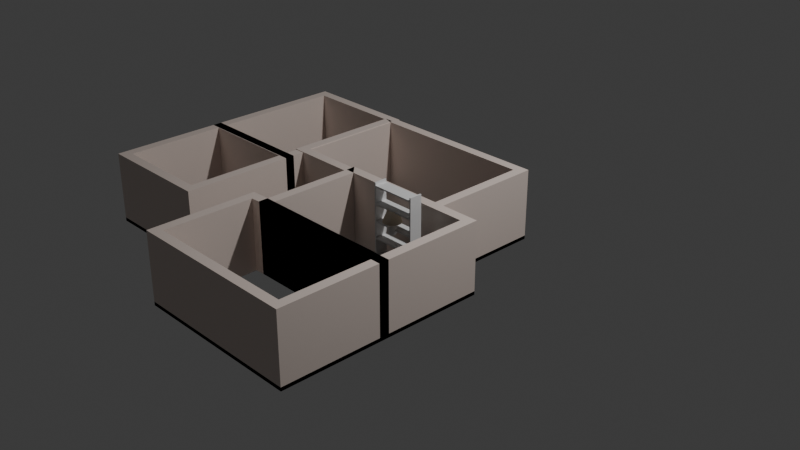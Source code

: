 # Source: 2_Archiplan_Home-Plan.blend  (saved by Blender 4.1.23; exported with 4.5.12 LTS)
import bpy
from mathutils import Matrix  # noqa: F401  (used for matrix-valued properties, if any)

bpy.ops.wm.read_factory_settings(use_empty=True)
scene = bpy.context.scene
scene.name = 'Scene'

# ---- collections
col_collection = bpy.data.collections.new('Collection'); scene.collection.children.link(col_collection)

# ---- materials (node trees are filled in below, after node groups)
mat_wall_material = bpy.data.materials.new('Wall_material')
mat_wall_material.use_transparent_shadow = False
mat_wall_material.diffuse_color = (0.8, 0.621, 0.57, 1.0)
mat_baseboard_material = bpy.data.materials.new('Baseboard_material')
mat_baseboard_material.use_transparent_shadow = False
mat_shelves_material = bpy.data.materials.new('Shelves_material')
mat_shelves_material.use_transparent_shadow = False
mat_lamp_base_material = bpy.data.materials.new('Lamp_base_material')
mat_lamp_base_material.use_transparent_shadow = False
mat_lamp_base_material.diffuse_color = (1.0, 1.0, 1.0, 1.0)
mat_lampholder_material = bpy.data.materials.new('Lampholder_material')
mat_lampholder_material.use_transparent_shadow = False
mat_lampstrings_material = bpy.data.materials.new('Lampstrings_material')
mat_lampstrings_material.use_transparent_shadow = False
mat_lampshade_material = bpy.data.materials.new('Lampshade_material')
mat_lampshade_material.use_transparent_shadow = False
mat_lampshade_material.diffuse_color = (0.8, 0.65, 0.45, 1.0)
mat_lamp_bulb = bpy.data.materials.new('Lamp_Bulb')
mat_lamp_bulb.use_transparent_shadow = False
mat_handle_material = bpy.data.materials.new('Handle_material')
mat_handle_material.use_transparent_shadow = False
mat_handle_material.diffuse_color = (0.578, 0.555, 0.736, 1.0)
mat_hidden_material = bpy.data.materials.new('hidden_material')
mat_hidden_material.use_transparent_shadow = False
mat_hidden_material.diffuse_color = (1.0, 1.0, 1.0, 1.0)

# ---- material node trees
mat_wall_material.use_nodes = True; mat_wall_material.node_tree.nodes.clear()
_N = mat_wall_material.node_tree.nodes; _L = mat_wall_material.node_tree.links
n0 = _N.new('ShaderNodeBsdfPrincipled'); n0.name = 'Principled BSDF'; n0.location = (10, 300)
n1 = _N.new('ShaderNodeOutputMaterial'); n1.name = 'Material Output'; n1.location = (1100, 160)
n2 = _N.new('ShaderNodeBsdfDiffuse'); n2.name = 'Diffuse BSDF'; n2.location = (200, 320)
n2.inputs[0].default_value = (0.765, 0.65, 0.588, 1.0)
n3 = _N.new('ShaderNodeBsdfAnisotropic'); n3.name = 'Glossy_0'; n3.location = (200, 0)
n4 = _N.new('ShaderNodeMixShader'); n4.name = 'Mix_0'; n4.location = (500, 160)
n4.inputs[0].default_value = 0.1
n5 = _N.new('ShaderNodeNewGeometry'); n5.name = 'Input_1'; n5.location = (-80, -70)
n6 = _N.new('ShaderNodeBsdfDiffuse'); n6.name = 'Diffuse_1'; n6.location = (200, -280)
n6.inputs[0].default_value = (0.3, 0.3, 0.3, 1.0)
n7 = _N.new('ShaderNodeMixShader'); n7.name = 'Mix_1'; n7.location = (800, -70)
_L.new(n2.outputs[0], n4.inputs[1])
_L.new(n3.outputs[0], n4.inputs[2])
_L.new(n5.outputs[6], n7.inputs[0])
_L.new(n6.outputs[0], n7.inputs[2])
_L.new(n4.outputs[0], n7.inputs[1])
_L.new(n7.outputs[0], n1.inputs[0])
n1.is_active_output = True
mat_baseboard_material.use_nodes = True; mat_baseboard_material.node_tree.nodes.clear()
_N = mat_baseboard_material.node_tree.nodes; _L = mat_baseboard_material.node_tree.links
n0 = _N.new('ShaderNodeBsdfPrincipled'); n0.name = 'Principled BSDF'; n0.location = (10, 300)
n1 = _N.new('ShaderNodeOutputMaterial'); n1.name = 'Material Output'; n1.location = (1100, 160)
n2 = _N.new('ShaderNodeBsdfDiffuse'); n2.name = 'Diffuse BSDF'; n2.location = (200, 320)
n3 = _N.new('ShaderNodeBsdfAnisotropic'); n3.name = 'Glossy_0'; n3.location = (200, 0)
n4 = _N.new('ShaderNodeMixShader'); n4.name = 'Mix_0'; n4.location = (500, 160)
n4.inputs[0].default_value = 0.1
_L.new(n2.outputs[0], n4.inputs[1])
_L.new(n3.outputs[0], n4.inputs[2])
_L.new(n4.outputs[0], n1.inputs[0])
n1.is_active_output = True
mat_shelves_material.use_nodes = True; mat_shelves_material.node_tree.nodes.clear()
_N = mat_shelves_material.node_tree.nodes; _L = mat_shelves_material.node_tree.links
n0 = _N.new('ShaderNodeBsdfPrincipled'); n0.name = 'Principled BSDF'; n0.location = (10, 300)
n1 = _N.new('ShaderNodeOutputMaterial'); n1.name = 'Material Output'; n1.location = (1100, 160)
n2 = _N.new('ShaderNodeBsdfDiffuse'); n2.name = 'Diffuse BSDF'; n2.location = (200, 320)
n3 = _N.new('ShaderNodeBsdfAnisotropic'); n3.name = 'Glossy_0'; n3.location = (200, 0)
n4 = _N.new('ShaderNodeMixShader'); n4.name = 'Mix_0'; n4.location = (500, 160)
n4.inputs[0].default_value = 0.1
_L.new(n2.outputs[0], n4.inputs[1])
_L.new(n3.outputs[0], n4.inputs[2])
_L.new(n4.outputs[0], n1.inputs[0])
n1.is_active_output = True
mat_lamp_base_material.use_nodes = True; mat_lamp_base_material.node_tree.nodes.clear()
_N = mat_lamp_base_material.node_tree.nodes; _L = mat_lamp_base_material.node_tree.links
n0 = _N.new('ShaderNodeBsdfPrincipled'); n0.name = 'Principled BSDF'; n0.location = (10, 300)
n1 = _N.new('ShaderNodeOutputMaterial'); n1.name = 'Material Output'; n1.location = (1100, 160)
n2 = _N.new('ShaderNodeBsdfDiffuse'); n2.name = 'Diffuse BSDF'; n2.location = (200, 320)
n2.inputs[0].default_value = (1.0, 1.0, 1.0, 1.0)
n3 = _N.new('ShaderNodeBsdfAnisotropic'); n3.name = 'Glossy_0'; n3.location = (200, 0)
n4 = _N.new('ShaderNodeMixShader'); n4.name = 'Mix_0'; n4.location = (500, 160)
n4.inputs[0].default_value = 0.1
_L.new(n2.outputs[0], n4.inputs[1])
_L.new(n3.outputs[0], n4.inputs[2])
_L.new(n4.outputs[0], n1.inputs[0])
n1.is_active_output = True
mat_lampholder_material.use_nodes = True; mat_lampholder_material.node_tree.nodes.clear()
_N = mat_lampholder_material.node_tree.nodes; _L = mat_lampholder_material.node_tree.links
n0 = _N.new('ShaderNodeBsdfPrincipled'); n0.name = 'Principled BSDF'; n0.location = (10, 300)
n1 = _N.new('ShaderNodeOutputMaterial'); n1.name = 'Material Output'; n1.location = (1100, 160)
n2 = _N.new('ShaderNodeBsdfDiffuse'); n2.name = 'Diffuse BSDF'; n2.location = (200, 320)
n3 = _N.new('ShaderNodeBsdfAnisotropic'); n3.name = 'Glossy_0'; n3.location = (200, 0)
n4 = _N.new('ShaderNodeMixShader'); n4.name = 'Mix_0'; n4.location = (500, 160)
n4.inputs[0].default_value = 0.1
_L.new(n2.outputs[0], n4.inputs[1])
_L.new(n3.outputs[0], n4.inputs[2])
_L.new(n4.outputs[0], n1.inputs[0])
n1.is_active_output = True
mat_lampstrings_material.use_nodes = True; mat_lampstrings_material.node_tree.nodes.clear()
_N = mat_lampstrings_material.node_tree.nodes; _L = mat_lampstrings_material.node_tree.links
n0 = _N.new('ShaderNodeBsdfPrincipled'); n0.name = 'Principled BSDF'; n0.location = (10, 300)
n1 = _N.new('ShaderNodeOutputMaterial'); n1.name = 'Material Output'; n1.location = (1100, 160)
n2 = _N.new('ShaderNodeBsdfDiffuse'); n2.name = 'Diffuse BSDF'; n2.location = (200, 320)
n3 = _N.new('ShaderNodeBsdfAnisotropic'); n3.name = 'Glossy_0'; n3.location = (200, 0)
n4 = _N.new('ShaderNodeMixShader'); n4.name = 'Mix_0'; n4.location = (500, 160)
n4.inputs[0].default_value = 0.1
_L.new(n2.outputs[0], n4.inputs[1])
_L.new(n3.outputs[0], n4.inputs[2])
_L.new(n4.outputs[0], n1.inputs[0])
n1.is_active_output = True
mat_lampshade_material.use_nodes = True; mat_lampshade_material.node_tree.nodes.clear()
_N = mat_lampshade_material.node_tree.nodes; _L = mat_lampshade_material.node_tree.links
n0 = _N.new('ShaderNodeBsdfPrincipled'); n0.name = 'Principled BSDF'; n0.location = (10, 300)
n1 = _N.new('ShaderNodeOutputMaterial'); n1.name = 'Material Output'; n1.location = (1100, 160)
n2 = _N.new('ShaderNodeBsdfDiffuse'); n2.name = 'Diffuse BSDF'; n2.location = (200, 320)
n2.inputs[0].default_value = (0.8, 0.65, 0.45, 1.0)
n3 = _N.new('ShaderNodeBsdfTranslucent'); n3.name = 'Translucent_0'; n3.location = (200, 0)
n4 = _N.new('ShaderNodeMixShader'); n4.name = 'Mix_0'; n4.location = (500, 160)
n4.inputs[0].default_value = 0.3
_L.new(n2.outputs[0], n4.inputs[1])
_L.new(n3.outputs[0], n4.inputs[2])
_L.new(n4.outputs[0], n1.inputs[0])
n1.is_active_output = True
mat_lamp_bulb.use_nodes = True; mat_lamp_bulb.node_tree.nodes.clear()
_N = mat_lamp_bulb.node_tree.nodes; _L = mat_lamp_bulb.node_tree.links
n0 = _N.new('ShaderNodeBsdfPrincipled'); n0.name = 'Principled BSDF'; n0.location = (10, 300)
n1 = _N.new('ShaderNodeEmission'); n1.name = 'Emission_0'; n1.location = (700, 160)
n1.inputs[1].default_value = 15.0
_L.new(n1.outputs[0], n1.inputs[0])
mat_handle_material.use_nodes = True; mat_handle_material.node_tree.nodes.clear()
_N = mat_handle_material.node_tree.nodes; _L = mat_handle_material.node_tree.links
n0 = _N.new('ShaderNodeBsdfPrincipled'); n0.name = 'Principled BSDF'; n0.location = (10, 300)
n1 = _N.new('ShaderNodeBsdfAnisotropic'); n1.name = 'Glossy_0'; n1.location = (700, 160)
n1.inputs[1].default_value = 0.2
_L.new(n1.outputs[0], n1.inputs[0])
mat_hidden_material.use_nodes = True; mat_hidden_material.node_tree.nodes.clear()
_N = mat_hidden_material.node_tree.nodes; _L = mat_hidden_material.node_tree.links
n0 = _N.new('ShaderNodeBsdfPrincipled'); n0.name = 'Principled BSDF'; n0.location = (10, 300)
n1 = _N.new('ShaderNodeBsdfTransparent'); n1.name = 'Transparent_0'; n1.location = (700, 160)
_L.new(n1.outputs[0], n1.inputs[0])

# ---- world
world_world = bpy.data.worlds.new('World'); scene.world = world_world
world_world.use_nodes = True; world_world.node_tree.nodes.clear()
_N = world_world.node_tree.nodes; _L = world_world.node_tree.links
n0 = _N.new('ShaderNodeOutputWorld'); n0.name = 'World Output'; n0.location = (300, 300)
n1 = _N.new('ShaderNodeBackground'); n1.name = 'Background'; n1.location = (10, 300)
n1.inputs[0].default_value = (0.05088, 0.05088, 0.05088, 1.0)
_L.new(n1.outputs[0], n0.inputs[0])
n0.is_active_output = True
world_world.color = (0.05088, 0.05088, 0.05088)
world_world.use_sun_shadow = False
world_world.sun_shadow_jitter_overblur = 0.0

# ---- cameras
cam_camera = bpy.data.cameras.new('Camera')
cam_camera.clip_end = 100.0
cam_camera.ortho_scale = 7.314

# ---- lights
light_light = bpy.data.lights.new('Light', 'POINT')
light_light.transmission_factor = 0.0
light_light.energy = 1000.0
light_light.shadow_soft_size = 0.1
light_light.shadow_maximum_resolution = 0.006
light_light.use_absolute_resolution = True

# ---- meshes
me_room_009 = bpy.data.meshes.new('Room.009')
me_room_009.from_pydata([(0.0, 0.0, 0.7315), (0.0, 0.0, 0.0), (1.585, 0.0, 0.7315), (1.585, 0.0, 0.0), (1.585, -1.128, 0.7315), (1.585, -1.128, 0.0), (-0.1951, -1.128, 0.7315), (-0.1951, -1.128, 0.0), (-0.1951, -0.009144, 0.7315), (-0.1951, -0.009144, 0.0)], [], [(0, 2, 3, 1), (2, 4, 5, 3), (4, 6, 7, 5), (6, 8, 9, 7), (0, 1, 9, 8)])
_uv = me_room_009.uv_layers.new(name='UVMap')
_uv.uv.foreach_set('vector', [0.126, 4.343e-05, 0.126, 0.273, 4.343e-05, 0.273, 4.342e-05, 4.344e-05, 0.126, 0.273, 0.126, 0.4672, 4.344e-05, 0.4672, 4.343e-05, 0.273, 0.126, 0.4672, 0.126, 0.7737, 4.349e-05, 0.7737, 4.344e-05, 0.4672, 0.126, 0.7737, 0.126, 0.9663, 4.351e-05, 0.9663, 4.349e-05, 0.7737, 0.126, 1.0, 4.351e-05, 1.0, 4.351e-05, 0.9663, 0.126, 0.9663])
me_room_009.materials.append(mat_wall_material)
me_room_009.update()
me_baseboard_009 = bpy.data.meshes.new('Baseboard.009')
me_baseboard_009.from_pydata([(0.0, 0.0, 0.03658), (0.0, 0.0, 0.0), (1.585, 0.0, 0.03658), (1.585, 0.0, 0.0), (1.585, -1.128, 0.03658), (1.585, -1.128, 0.0), (-0.1951, -1.128, 0.03658), (-0.1951, -1.128, 0.0), (-0.1951, -0.009144, 0.03658), (-0.1951, -0.009144, 0.0)], [], [(0, 2, 3, 1), (2, 4, 5, 3), (4, 6, 7, 5), (6, 8, 9, 7), (0, 1, 9, 8)])
_uv = me_baseboard_009.uv_layers.new(name='UVMap')
_uv.uv.foreach_set('vector', [0.1324, 4.343e-05, 0.1324, 0.273, 0.1261, 0.273, 0.1261, 4.343e-05, 0.1324, 0.273, 0.1324, 0.4672, 0.1261, 0.4672, 0.1261, 0.273, 0.1324, 0.4672, 0.1324, 0.7737, 0.1261, 0.7737, 0.1261, 0.4672, 0.1324, 0.7737, 0.1324, 0.9663, 0.1261, 0.9663, 0.1261, 0.7737, 0.1324, 1.0, 0.1261, 1.0, 0.1261, 0.9663, 0.1324, 0.9663])
me_baseboard_009.materials.append(mat_baseboard_material)
me_baseboard_009.update()
me_room_010 = bpy.data.meshes.new('Room.010')
me_room_010.from_pydata([(0.0, 0.0, 0.7315), (0.0, 0.0, 0.0), (1.219, 0.0, 0.7315), (1.219, 0.0, 0.0), (1.219, -0.7559, 0.7315), (1.219, -0.7559, 0.0), (1.219, -1.512, 0.0), (1.219, -1.512, 0.7315), (-2.22e-16, -1.512, 0.7315), (-2.22e-16, -1.512, 0.0), (-1.474e-16, -0.2926, 0.7315), (-1.474e-16, -0.2926, 0.0)], [], [(0, 2, 3, 1), (2, 4, 5, 3), (4, 7, 6, 5), (6, 7, 8, 9), (8, 10, 11, 9), (0, 1, 11, 10)])
_uv = me_room_010.uv_layers.new(name='UVMap')
_uv.uv.foreach_set('vector', [0.134, 4.242e-05, 0.134, 0.2232, 4.244e-05, 0.2232, 4.241e-05, 4.242e-05, 0.134, 0.2232, 0.134, 0.3616, 4.246e-05, 0.3616, 4.244e-05, 0.2232, 0.134, 0.3616, 0.134, 0.5, 4.248e-05, 0.5, 4.246e-05, 0.3616, 4.248e-05, 0.5, 0.134, 0.5, 0.134, 0.7232, 4.25e-05, 0.7232, 0.134, 0.7232, 0.134, 0.9464, 4.252e-05, 0.9464, 4.25e-05, 0.7232, 0.134, 1.0, 4.252e-05, 1.0, 4.252e-05, 0.9464, 0.134, 0.9464])
me_room_010.materials.append(mat_wall_material)
me_room_010.update()
me_baseboard_010 = bpy.data.meshes.new('Baseboard.010')
me_baseboard_010.from_pydata([(0.0, 0.0, 0.03658), (0.0, 0.0, 0.0), (1.219, 0.0, 0.03658), (1.219, 0.0, 0.0), (1.219, -1.512, 0.03658), (1.219, -1.512, 0.0), (-2.22e-16, -1.512, 0.03658), (-2.22e-16, -1.512, 0.0), (-1.474e-16, -0.2926, 0.03658), (-1.474e-16, -0.2926, 0.0)], [], [(0, 2, 3, 1), (2, 4, 5, 3), (4, 6, 7, 5), (6, 8, 9, 7), (0, 1, 9, 8)])
_uv = me_baseboard_010.uv_layers.new(name='UVMap')
_uv.uv.foreach_set('vector', [0.1388, 4.252e-05, 0.1388, 0.1588, 0.134, 0.1588, 0.134, 4.243e-05, 0.1388, 0.1588, 0.1388, 0.3556, 0.134, 0.3556, 0.134, 0.1588, 0.1388, 0.3556, 0.1388, 0.5143, 0.134, 0.5143, 0.134, 0.3556, 0.1388, 0.5143, 0.1388, 0.673, 0.134, 0.673, 0.134, 0.5143, 0.1388, 0.7111, 0.134, 0.7111, 0.134, 0.673, 0.1388, 0.673])
me_baseboard_010.materials.append(mat_baseboard_material)
me_baseboard_010.update()
me_shelves1 = bpy.data.meshes.new('Shelves1')
me_shelves1.from_pydata([(0.0, 0.0, 0.0), (0.0, -0.28, 0.0), (0.0, -0.28, 2.0), (0.0, 0.0, 2.0), (0.03, 0.0, 0.0), (0.03, -0.28, 0.0), (0.03, -0.28, 2.0), (0.03, 0.0, 2.0), (0.97, 0.0, 0.0), (0.97, -0.28, 0.0), (0.97, -0.28, 2.0), (0.97, 0.0, 2.0), (1.0, 0.0, 0.0), (1.0, -0.28, 0.0), (1.0, -0.28, 2.0), (1.0, 0.0, 2.0), (0.03, 0.0, 0.07), (0.03, -0.28, 0.07), (0.03, -0.28, 0.04), (0.03, 0.0, 0.04), (0.97, 0.0, 0.07), (0.97, -0.28, 0.07), (0.97, -0.28, 0.04), (0.97, 0.0, 0.04), (0.03, 0.0, 0.444), (0.03, -0.28, 0.444), (0.03, -0.28, 0.414), (0.03, 0.0, 0.414), (0.97, 0.0, 0.444), (0.97, -0.28, 0.444), (0.97, -0.28, 0.414), (0.97, 0.0, 0.414), (0.03, 0.0, 0.818), (0.03, -0.28, 0.818), (0.03, -0.28, 0.788), (0.03, 0.0, 0.788), (0.97, 0.0, 0.818), (0.97, -0.28, 0.818), (0.97, -0.28, 0.788), (0.97, 0.0, 0.788), (0.03, 0.0, 1.192), (0.03, -0.28, 1.192), (0.03, -0.28, 1.162), (0.03, 0.0, 1.162), (0.97, 0.0, 1.192), (0.97, -0.28, 1.192), (0.97, -0.28, 1.162), (0.97, 0.0, 1.162), (0.03, 0.0, 1.566), (0.03, -0.28, 1.566), (0.03, -0.28, 1.536), (0.03, 0.0, 1.536), (0.97, 0.0, 1.566), (0.97, -0.28, 1.566), (0.97, -0.28, 1.536), (0.97, 0.0, 1.536), (0.03, 0.0, 1.94), (0.03, -0.28, 1.94), (0.03, -0.28, 1.91), (0.03, 0.0, 1.91), (0.97, 0.0, 1.94), (0.97, -0.28, 1.94), (0.97, -0.28, 1.91), (0.97, 0.0, 1.91)], [], [(0, 1, 2, 3), (4, 7, 6, 5), (0, 3, 7, 4), (0, 4, 5, 1), (3, 2, 6, 7), (1, 5, 6, 2), (8, 9, 10, 11), (12, 15, 14, 13), (8, 11, 15, 12), (8, 12, 13, 9), (11, 10, 14, 15), (9, 13, 14, 10), (16, 19, 18, 17), (20, 21, 22, 23), (16, 20, 23, 19), (16, 17, 21, 20), (19, 23, 22, 18), (17, 18, 22, 21), (24, 27, 26, 25), (28, 29, 30, 31), (24, 28, 31, 27), (24, 25, 29, 28), (27, 31, 30, 26), (25, 26, 30, 29), (32, 35, 34, 33), (36, 37, 38, 39), (32, 36, 39, 35), (32, 33, 37, 36), (35, 39, 38, 34), (33, 34, 38, 37), (40, 43, 42, 41), (44, 45, 46, 47), (40, 44, 47, 43), (40, 41, 45, 44), (43, 47, 46, 42), (41, 42, 46, 45), (48, 51, 50, 49), (52, 53, 54, 55), (48, 52, 55, 51), (48, 49, 53, 52), (51, 55, 54, 50), (49, 50, 54, 53), (56, 59, 58, 57), (60, 61, 62, 63), (56, 60, 63, 59), (56, 57, 61, 60), (59, 63, 62, 58), (57, 58, 62, 61)])
me_shelves1.materials.append(mat_shelves_material)
me_shelves1.update()
me_lamp_base = bpy.data.meshes.new('Lamp_base')
me_lamp_base.from_pydata([(0.06, 0.0, 0.001), (0.05543, 0.02296, 0.001), (0.04243, 0.04243, 0.001), (0.02296, 0.05543, 0.001), (3.674e-18, 0.06, 0.001), (-0.02296, 0.05543, 0.001), (-0.04243, 0.04243, 0.001), (-0.05543, 0.02296, 0.001), (-0.06, 7.348e-18, 0.001), (-0.05543, -0.02296, 0.001), (-0.04243, -0.04243, 0.001), (-0.02296, -0.05543, 0.001), (-1.102e-17, -0.06, 0.001), (0.02296, -0.05543, 0.001), (0.04243, -0.04243, 0.001), (0.05543, -0.02296, 0.001), (0.06, 0.0, 0.0), (0.05543, 0.02296, 0.0), (0.04243, 0.04243, 0.0), (0.02296, 0.05543, 0.0), (3.674e-18, 0.06, 0.0), (-0.02296, 0.05543, 0.0), (-0.04243, 0.04243, 0.0), (-0.05543, 0.02296, 0.0), (-0.06, 7.348e-18, 0.0), (-0.05543, -0.02296, 0.0), (-0.04243, -0.04243, 0.0), (-0.02296, -0.05543, 0.0), (-1.102e-17, -0.06, 0.0), (0.02296, -0.05543, 0.0), (0.04243, -0.04243, 0.0), (0.05543, -0.02296, 0.0), (0.08, 0.0, 0.04), (0.07391, 0.03061, 0.04), (0.05657, 0.05657, 0.04), (0.03061, 0.07391, 0.04), (4.899e-18, 0.08, 0.04), (-0.03061, 0.07391, 0.04), (-0.05657, 0.05657, 0.04), (-0.07391, 0.03061, 0.04), (-0.08, 9.797e-18, 0.04), (-0.07391, -0.03061, 0.04), (-0.05657, -0.05657, 0.04), (-0.03061, -0.07391, 0.04), (-1.47e-17, -0.08, 0.04), (0.03061, -0.07391, 0.04), (0.05657, -0.05657, 0.04), (0.07391, -0.03061, 0.04), (0.09, 0.0, 0.08), (0.08315, 0.03444, 0.08), (0.06364, 0.06364, 0.08), (0.03444, 0.08315, 0.08), (5.511e-18, 0.09, 0.08), (-0.03444, 0.08315, 0.08), (-0.06364, 0.06364, 0.08), (-0.08315, 0.03444, 0.08), (-0.09, 1.102e-17, 0.08), (-0.08315, -0.03444, 0.08), (-0.06364, -0.06364, 0.08), (-0.03444, -0.08315, 0.08), (-1.653e-17, -0.09, 0.08), (0.03444, -0.08315, 0.08), (0.06364, -0.06364, 0.08), (0.08315, -0.03444, 0.08), (0.08, 0.0, 0.12), (0.07391, 0.03061, 0.12), (0.05657, 0.05657, 0.12), (0.03061, 0.07391, 0.12), (4.899e-18, 0.08, 0.12), (-0.03061, 0.07391, 0.12), (-0.05657, 0.05657, 0.12), (-0.07391, 0.03061, 0.12), (-0.08, 9.797e-18, 0.12), (-0.07391, -0.03061, 0.12), (-0.05657, -0.05657, 0.12), (-0.03061, -0.07391, 0.12), (-1.47e-17, -0.08, 0.12), (0.03061, -0.07391, 0.12), (0.05657, -0.05657, 0.12), (0.07391, -0.03061, 0.12), (0.06, 0.0, 0.16), (0.05543, 0.02296, 0.16), (0.04243, 0.04243, 0.16), (0.02296, 0.05543, 0.16), (3.674e-18, 0.06, 0.16), (-0.02296, 0.05543, 0.16), (-0.04243, 0.04243, 0.16), (-0.05543, 0.02296, 0.16), (-0.06, 7.348e-18, 0.16), (-0.05543, -0.02296, 0.16), (-0.04243, -0.04243, 0.16), (-0.02296, -0.05543, 0.16), (-1.102e-17, -0.06, 0.16), (0.02296, -0.05543, 0.16), (0.04243, -0.04243, 0.16), (0.05543, -0.02296, 0.16), (0.03, 0.0, 0.201), (0.02772, 0.01148, 0.201), (0.02121, 0.02121, 0.201), (0.01148, 0.02772, 0.201), (1.837e-18, 0.03, 0.201), (-0.01148, 0.02772, 0.201), (-0.02121, 0.02121, 0.201), (-0.02772, 0.01148, 0.201), (-0.03, 3.674e-18, 0.201), (-0.02772, -0.01148, 0.201), (-0.02121, -0.02121, 0.201), (-0.01148, -0.02772, 0.201), (-5.511e-18, -0.03, 0.201), (0.01148, -0.02772, 0.201), (0.02121, -0.02121, 0.201), (0.02772, -0.01148, 0.201), (0.03, 0.0, 0.2), (0.02772, 0.01148, 0.2), (0.02121, 0.02121, 0.2), (0.01148, 0.02772, 0.2), (1.837e-18, 0.03, 0.2), (-0.01148, 0.02772, 0.2), (-0.02121, 0.02121, 0.2), (-0.02772, 0.01148, 0.2), (-0.03, 3.674e-18, 0.2), (-0.02772, -0.01148, 0.2), (-0.02121, -0.02121, 0.2), (-0.01148, -0.02772, 0.2), (-5.511e-18, -0.03, 0.2), (0.01148, -0.02772, 0.2), (0.02121, -0.02121, 0.2), (0.02772, -0.01148, 0.2)], [], [(0, 1, 17, 16), (1, 2, 18, 17), (2, 3, 19, 18), (3, 4, 20, 19), (4, 5, 21, 20), (5, 6, 22, 21), (6, 7, 23, 22), (7, 8, 24, 23), (8, 9, 25, 24), (9, 10, 26, 25), (10, 11, 27, 26), (11, 12, 28, 27), (12, 13, 29, 28), (13, 14, 30, 29), (14, 15, 31, 30), (15, 0, 16, 31), (16, 17, 33, 32), (17, 18, 34, 33), (18, 19, 35, 34), (19, 20, 36, 35), (20, 21, 37, 36), (21, 22, 38, 37), (22, 23, 39, 38), (23, 24, 40, 39), (24, 25, 41, 40), (25, 26, 42, 41), (26, 27, 43, 42), (27, 28, 44, 43), (28, 29, 45, 44), (29, 30, 46, 45), (30, 31, 47, 46), (31, 16, 32, 47), (32, 33, 49, 48), (33, 34, 50, 49), (34, 35, 51, 50), (35, 36, 52, 51), (36, 37, 53, 52), (37, 38, 54, 53), (38, 39, 55, 54), (39, 40, 56, 55), (40, 41, 57, 56), (41, 42, 58, 57), (42, 43, 59, 58), (43, 44, 60, 59), (44, 45, 61, 60), (45, 46, 62, 61), (46, 47, 63, 62), (47, 32, 48, 63), (48, 49, 65, 64), (49, 50, 66, 65), (50, 51, 67, 66), (51, 52, 68, 67), (52, 53, 69, 68), (53, 54, 70, 69), (54, 55, 71, 70), (55, 56, 72, 71), (56, 57, 73, 72), (57, 58, 74, 73), (58, 59, 75, 74), (59, 60, 76, 75), (60, 61, 77, 76), (61, 62, 78, 77), (62, 63, 79, 78), (63, 48, 64, 79), (64, 65, 81, 80), (65, 66, 82, 81), (66, 67, 83, 82), (67, 68, 84, 83), (68, 69, 85, 84), (69, 70, 86, 85), (70, 71, 87, 86), (71, 72, 88, 87), (72, 73, 89, 88), (73, 74, 90, 89), (74, 75, 91, 90), (75, 76, 92, 91), (76, 77, 93, 92), (77, 78, 94, 93), (78, 79, 95, 94), (79, 64, 80, 95), (80, 81, 97, 96), (81, 82, 98, 97), (82, 83, 99, 98), (83, 84, 100, 99), (84, 85, 101, 100), (85, 86, 102, 101), (86, 87, 103, 102), (87, 88, 104, 103), (88, 89, 105, 104), (89, 90, 106, 105), (90, 91, 107, 106), (91, 92, 108, 107), (92, 93, 109, 108), (93, 94, 110, 109), (94, 95, 111, 110), (95, 80, 96, 111), (96, 97, 113, 112), (97, 98, 114, 113), (98, 99, 115, 114), (99, 100, 116, 115), (100, 101, 117, 116), (101, 102, 118, 117), (102, 103, 119, 118), (103, 104, 120, 119), (104, 105, 121, 120), (105, 106, 122, 121), (106, 107, 123, 122), (107, 108, 124, 123), (108, 109, 125, 124), (109, 110, 126, 125), (110, 111, 127, 126), (111, 96, 112, 127), (0, 15, 14, 13, 12, 11, 10, 9, 8, 7, 6, 5, 4, 3, 2, 1), (112, 113, 114, 115, 116, 117, 118, 119, 120, 121, 122, 123, 124, 125, 126, 127)])
me_lamp_base.polygons.foreach_set('use_smooth', [True] * 114)
me_lamp_base.materials.append(mat_lamp_base_material)
me_lamp_base.update()
me_lampholder = bpy.data.meshes.new('Lampholder')
me_lampholder.from_pydata([(0.005, 0.0, 0.0), (0.004619, 0.001913, 0.0), (0.003536, 0.003536, 0.0), (0.001913, 0.004619, 0.0), (3.062e-19, 0.005, 0.0), (-0.001913, 0.004619, 0.0), (-0.003536, 0.003536, 0.0), (-0.004619, 0.001913, 0.0), (-0.005, 6.123e-19, 0.0), (-0.004619, -0.001913, 0.0), (-0.003536, -0.003536, 0.0), (-0.001913, -0.004619, 0.0), (-9.185e-19, -0.005, 0.0), (0.001913, -0.004619, 0.0), (0.003536, -0.003536, 0.0), (0.004619, -0.001913, 0.0), (0.005, 0.0, 0.02), (0.004619, 0.001913, 0.02), (0.003536, 0.003536, 0.02), (0.001913, 0.004619, 0.02), (3.062e-19, 0.005, 0.02), (-0.001913, 0.004619, 0.02), (-0.003536, 0.003536, 0.02), (-0.004619, 0.001913, 0.02), (-0.005, 6.123e-19, 0.02), (-0.004619, -0.001913, 0.02), (-0.003536, -0.003536, 0.02), (-0.001913, -0.004619, 0.02), (-9.185e-19, -0.005, 0.02), (0.001913, -0.004619, 0.02), (0.003536, -0.003536, 0.02), (0.004619, -0.001913, 0.02), (0.01, 0.0, 0.025), (0.009239, 0.003827, 0.025), (0.007071, 0.007071, 0.025), (0.003827, 0.009239, 0.025), (6.123e-19, 0.01, 0.025), (-0.003827, 0.009239, 0.025), (-0.007071, 0.007071, 0.025), (-0.009239, 0.003827, 0.025), (-0.01, 1.225e-18, 0.025), (-0.009239, -0.003827, 0.025), (-0.007071, -0.007071, 0.025), (-0.003827, -0.009239, 0.025), (-1.837e-18, -0.01, 0.025), (0.003827, -0.009239, 0.025), (0.007071, -0.007071, 0.025), (0.009239, -0.003827, 0.025), (0.018, 0.0, 0.028), (0.01663, 0.006888, 0.028), (0.01273, 0.01273, 0.028), (0.006888, 0.01663, 0.028), (1.102e-18, 0.018, 0.028), (-0.006888, 0.01663, 0.028), (-0.01273, 0.01273, 0.028), (-0.01663, 0.006888, 0.028), (-0.018, 2.204e-18, 0.028), (-0.01663, -0.006888, 0.028), (-0.01273, -0.01273, 0.028), (-0.006888, -0.01663, 0.028), (-3.307e-18, -0.018, 0.028), (0.006888, -0.01663, 0.028), (0.01273, -0.01273, 0.028), (0.01663, -0.006888, 0.028), (0.018, 0.0, 0.07), (0.01663, 0.006888, 0.07), (0.01273, 0.01273, 0.07), (0.006888, 0.01663, 0.07), (1.102e-18, 0.018, 0.07), (-0.006888, 0.01663, 0.07), (-0.01273, 0.01273, 0.07), (-0.01663, 0.006888, 0.07), (-0.018, 2.204e-18, 0.07), (-0.01663, -0.006888, 0.07), (-0.01273, -0.01273, 0.07), (-0.006888, -0.01663, 0.07), (-3.307e-18, -0.018, 0.07), (0.006888, -0.01663, 0.07), (0.01273, -0.01273, 0.07), (0.01663, -0.006888, 0.07)], [], [(0, 1, 17, 16), (1, 2, 18, 17), (2, 3, 19, 18), (3, 4, 20, 19), (4, 5, 21, 20), (5, 6, 22, 21), (6, 7, 23, 22), (7, 8, 24, 23), (8, 9, 25, 24), (9, 10, 26, 25), (10, 11, 27, 26), (11, 12, 28, 27), (12, 13, 29, 28), (13, 14, 30, 29), (14, 15, 31, 30), (15, 0, 16, 31), (16, 17, 33, 32), (17, 18, 34, 33), (18, 19, 35, 34), (19, 20, 36, 35), (20, 21, 37, 36), (21, 22, 38, 37), (22, 23, 39, 38), (23, 24, 40, 39), (24, 25, 41, 40), (25, 26, 42, 41), (26, 27, 43, 42), (27, 28, 44, 43), (28, 29, 45, 44), (29, 30, 46, 45), (30, 31, 47, 46), (31, 16, 32, 47), (32, 33, 49, 48), (33, 34, 50, 49), (34, 35, 51, 50), (35, 36, 52, 51), (36, 37, 53, 52), (37, 38, 54, 53), (38, 39, 55, 54), (39, 40, 56, 55), (40, 41, 57, 56), (41, 42, 58, 57), (42, 43, 59, 58), (43, 44, 60, 59), (44, 45, 61, 60), (45, 46, 62, 61), (46, 47, 63, 62), (47, 32, 48, 63), (48, 49, 65, 64), (49, 50, 66, 65), (50, 51, 67, 66), (51, 52, 68, 67), (52, 53, 69, 68), (53, 54, 70, 69), (54, 55, 71, 70), (55, 56, 72, 71), (56, 57, 73, 72), (57, 58, 74, 73), (58, 59, 75, 74), (59, 60, 76, 75), (60, 61, 77, 76), (61, 62, 78, 77), (62, 63, 79, 78), (63, 48, 64, 79)])
me_lampholder.polygons.foreach_set('use_smooth', [True] * 64)
me_lampholder.materials.append(mat_lampholder_material)
me_lampholder.update()
me_lampstrings = bpy.data.meshes.new('Lampstrings')
me_lampstrings.from_pydata([(0.018, 0.0, 0.025), (0.01765, 0.003512, 0.025), (0.01663, 0.006888, 0.025), (0.01497, 0.01, 0.025), (0.01273, 0.01273, 0.025), (0.01, 0.01497, 0.025), (0.006888, 0.01663, 0.025), (0.003512, 0.01765, 0.025), (1.102e-18, 0.018, 0.025), (-0.003512, 0.01765, 0.025), (-0.006888, 0.01663, 0.025), (-0.01, 0.01497, 0.025), (-0.01273, 0.01273, 0.025), (-0.01497, 0.01, 0.025), (-0.01663, 0.006888, 0.025), (-0.01765, 0.003512, 0.025), (-0.018, 2.204e-18, 0.025), (-0.01765, -0.003512, 0.025), (-0.01663, -0.006888, 0.025), (-0.01497, -0.01, 0.025), (-0.01273, -0.01273, 0.025), (-0.01, -0.01497, 0.025), (-0.006888, -0.01663, 0.025), (-0.003512, -0.01765, 0.025), (-3.307e-18, -0.018, 0.025), (0.003512, -0.01765, 0.025), (0.006888, -0.01663, 0.025), (0.01, -0.01497, 0.025), (0.01273, -0.01273, 0.025), (0.01497, -0.01, 0.025), (0.01663, -0.006888, 0.025), (0.01765, -0.003512, 0.025), (0.025, 0.0, 0.025), (0.02452, 0.004877, 0.025), (0.0231, 0.009567, 0.025), (0.02079, 0.01389, 0.025), (0.01768, 0.01768, 0.025), (0.01389, 0.02079, 0.025), (0.009567, 0.0231, 0.025), (0.004877, 0.02452, 0.025), (1.531e-18, 0.025, 0.025), (-0.004877, 0.02452, 0.025), (-0.009567, 0.0231, 0.025), (-0.01389, 0.02079, 0.025), (-0.01768, 0.01768, 0.025), (-0.02079, 0.01389, 0.025), (-0.0231, 0.009567, 0.025), (-0.02452, 0.004877, 0.025), (-0.025, 3.062e-18, 0.025), (-0.02452, -0.004877, 0.025), (-0.0231, -0.009567, 0.025), (-0.02079, -0.01389, 0.025), (-0.01768, -0.01768, 0.025), (-0.01389, -0.02079, 0.025), (-0.009567, -0.0231, 0.025), (-0.004877, -0.02452, 0.025), (-4.592e-18, -0.025, 0.025), (0.004877, -0.02452, 0.025), (0.009567, -0.0231, 0.025), (0.01389, -0.02079, 0.025), (0.01768, -0.01768, 0.025), (0.02079, -0.01389, 0.025), (0.0231, -0.009567, 0.025), (0.02452, -0.004877, 0.025), (0.025, 0.0, 0.026), (0.02452, 0.004877, 0.026), (0.0231, 0.009567, 0.026), (0.02079, 0.01389, 0.026), (0.01768, 0.01768, 0.026), (0.01389, 0.02079, 0.026), (0.009567, 0.0231, 0.026), (0.004877, 0.02452, 0.026), (1.531e-18, 0.025, 0.026), (-0.004877, 0.02452, 0.026), (-0.009567, 0.0231, 0.026), (-0.01389, 0.02079, 0.026), (-0.01768, 0.01768, 0.026), (-0.02079, 0.01389, 0.026), (-0.0231, 0.009567, 0.026), (-0.02452, 0.004877, 0.026), (-0.025, 3.062e-18, 0.026), (-0.02452, -0.004877, 0.026), (-0.0231, -0.009567, 0.026), (-0.02079, -0.01389, 0.026), (-0.01768, -0.01768, 0.026), (-0.01389, -0.02079, 0.026), (-0.009567, -0.0231, 0.026), (-0.004877, -0.02452, 0.026), (-4.592e-18, -0.025, 0.026), (0.004877, -0.02452, 0.026), (0.009567, -0.0231, 0.026), (0.01389, -0.02079, 0.026), (0.01768, -0.01768, 0.026), (0.02079, -0.01389, 0.026), (0.0231, -0.009567, 0.026), (0.02452, -0.004877, 0.026), (0.018, 0.0, 0.026), (0.01765, 0.003512, 0.026), (0.01663, 0.006888, 0.026), (0.01497, 0.01, 0.026), (0.01273, 0.01273, 0.026), (0.01, 0.01497, 0.026), (0.006888, 0.01663, 0.026), (0.003512, 0.01765, 0.026), (1.102e-18, 0.018, 0.026), (-0.003512, 0.01765, 0.026), (-0.006888, 0.01663, 0.026), (-0.01, 0.01497, 0.026), (-0.01273, 0.01273, 0.026), (-0.01497, 0.01, 0.026), (-0.01663, 0.006888, 0.026), (-0.01765, 0.003512, 0.026), (-0.018, 2.204e-18, 0.026), (-0.01765, -0.003512, 0.026), (-0.01663, -0.006888, 0.026), (-0.01497, -0.01, 0.026), (-0.01273, -0.01273, 0.026), (-0.01, -0.01497, 0.026), (-0.006888, -0.01663, 0.026), (-0.003512, -0.01765, 0.026), (-3.307e-18, -0.018, 0.026), (0.003512, -0.01765, 0.026), (0.006888, -0.01663, 0.026), (0.01, -0.01497, 0.026), (0.01273, -0.01273, 0.026), (0.01497, -0.01, 0.026), (0.01663, -0.006888, 0.026), (0.01765, -0.003512, 0.026)], [], [(0, 1, 33, 32), (1, 2, 34, 33), (2, 3, 35, 34), (3, 4, 36, 35), (4, 5, 37, 36), (5, 6, 38, 37), (6, 7, 39, 38), (7, 8, 40, 39), (8, 9, 41, 40), (9, 10, 42, 41), (10, 11, 43, 42), (11, 12, 44, 43), (12, 13, 45, 44), (13, 14, 46, 45), (14, 15, 47, 46), (15, 16, 48, 47), (16, 17, 49, 48), (17, 18, 50, 49), (18, 19, 51, 50), (19, 20, 52, 51), (20, 21, 53, 52), (21, 22, 54, 53), (22, 23, 55, 54), (23, 24, 56, 55), (24, 25, 57, 56), (25, 26, 58, 57), (26, 27, 59, 58), (27, 28, 60, 59), (28, 29, 61, 60), (29, 30, 62, 61), (30, 31, 63, 62), (31, 0, 32, 63), (32, 33, 65, 64), (33, 34, 66, 65), (34, 35, 67, 66), (35, 36, 68, 67), (36, 37, 69, 68), (37, 38, 70, 69), (38, 39, 71, 70), (39, 40, 72, 71), (40, 41, 73, 72), (41, 42, 74, 73), (42, 43, 75, 74), (43, 44, 76, 75), (44, 45, 77, 76), (45, 46, 78, 77), (46, 47, 79, 78), (47, 48, 80, 79), (48, 49, 81, 80), (49, 50, 82, 81), (50, 51, 83, 82), (51, 52, 84, 83), (52, 53, 85, 84), (53, 54, 86, 85), (54, 55, 87, 86), (55, 56, 88, 87), (56, 57, 89, 88), (57, 58, 90, 89), (58, 59, 91, 90), (59, 60, 92, 91), (60, 61, 93, 92), (61, 62, 94, 93), (62, 63, 95, 94), (63, 32, 64, 95), (64, 65, 97, 96), (65, 66, 98, 97), (66, 67, 99, 98), (67, 68, 100, 99), (68, 69, 101, 100), (69, 70, 102, 101), (70, 71, 103, 102), (71, 72, 104, 103), (72, 73, 105, 104), (73, 74, 106, 105), (74, 75, 107, 106), (75, 76, 108, 107), (76, 77, 109, 108), (77, 78, 110, 109), (78, 79, 111, 110), (79, 80, 112, 111), (80, 81, 113, 112), (81, 82, 114, 113), (82, 83, 115, 114), (83, 84, 116, 115), (84, 85, 117, 116), (85, 86, 118, 117), (86, 87, 119, 118), (87, 88, 120, 119), (88, 89, 121, 120), (89, 90, 122, 121), (90, 91, 123, 122), (91, 92, 124, 123), (92, 93, 125, 124), (93, 94, 126, 125), (94, 95, 127, 126), (95, 64, 96, 127)])
me_lampstrings.materials.append(mat_lampstrings_material)
me_lampstrings.update()
me_lamp_b1 = bpy.data.meshes.new('Lamp_B1')
me_lamp_b1.from_pydata([(0.0, 0.0, 0.0), (0.0, 0.001, 0.0), (0.001, 0.001, 0.0), (0.001, 0.0, 0.0), (0.057, 0.0, 0.164), (0.057, 0.001, 0.164), (0.058, 0.001, 0.164), (0.058, 0.0, 0.164)], [], [(6, 5, 1, 2), (7, 6, 2, 3), (4, 7, 3, 0), (1, 5, 4, 0)])
me_lamp_b1.materials.append(mat_lampstrings_material)
me_lamp_b1.update()
me_lamp_b2 = bpy.data.meshes.new('Lamp_B2')
me_lamp_b2.from_pydata([(0.0, 0.0, 0.0), (0.0, 0.001, 0.0), (0.001, 0.001, 0.0), (0.001, 0.0, 0.0), (-0.057, 0.0, 0.164), (-0.057, 0.001, 0.164), (-0.056, 0.001, 0.164), (-0.056, 0.0, 0.164)], [], [(6, 5, 1, 2), (7, 6, 2, 3), (4, 7, 3, 0), (1, 5, 4, 0)])
me_lamp_b2.materials.append(mat_lampstrings_material)
me_lamp_b2.update()
me_lampshade = bpy.data.meshes.new('Lampshade')
me_lampshade.from_pydata([(0.158, 0.0, 0.004), (0.155, 0.03082, 0.004), (0.146, 0.06046, 0.004), (0.1314, 0.08778, 0.004), (0.1117, 0.1117, 0.004), (0.08778, 0.1314, 0.004), (0.06046, 0.146, 0.004), (0.03082, 0.155, 0.004), (9.675e-18, 0.158, 0.004), (-0.03082, 0.155, 0.004), (-0.06046, 0.146, 0.004), (-0.08778, 0.1314, 0.004), (-0.1117, 0.1117, 0.004), (-0.1314, 0.08778, 0.004), (-0.146, 0.06046, 0.004), (-0.155, 0.03082, 0.004), (-0.158, 1.935e-17, 0.004), (-0.155, -0.03082, 0.004), (-0.146, -0.06046, 0.004), (-0.1314, -0.08778, 0.004), (-0.1117, -0.1117, 0.004), (-0.08778, -0.1314, 0.004), (-0.06046, -0.146, 0.004), (-0.03082, -0.155, 0.004), (-2.902e-17, -0.158, 0.004), (0.03082, -0.155, 0.004), (0.06046, -0.146, 0.004), (0.08778, -0.1314, 0.004), (0.1117, -0.1117, 0.004), (0.1314, -0.08778, 0.004), (0.146, -0.06046, 0.004), (0.155, -0.03082, 0.004), (0.158, 0.0, 0.0), (0.155, 0.03082, 0.0), (0.146, 0.06046, 0.0), (0.1314, 0.08778, 0.0), (0.1117, 0.1117, 0.0), (0.08778, 0.1314, 0.0), (0.06046, 0.146, 0.0), (0.03082, 0.155, 0.0), (9.675e-18, 0.158, 0.0), (-0.03082, 0.155, 0.0), (-0.06046, 0.146, 0.0), (-0.08778, 0.1314, 0.0), (-0.1117, 0.1117, 0.0), (-0.1314, 0.08778, 0.0), (-0.146, 0.06046, 0.0), (-0.155, 0.03082, 0.0), (-0.158, 1.935e-17, 0.0), (-0.155, -0.03082, 0.0), (-0.146, -0.06046, 0.0), (-0.1314, -0.08778, 0.0), (-0.1117, -0.1117, 0.0), (-0.08778, -0.1314, 0.0), (-0.06046, -0.146, 0.0), (-0.03082, -0.155, 0.0), (-2.902e-17, -0.158, 0.0), (0.03082, -0.155, 0.0), (0.06046, -0.146, 0.0), (0.08778, -0.1314, 0.0), (0.1117, -0.1117, 0.0), (0.1314, -0.08778, 0.0), (0.146, -0.06046, 0.0), (0.155, -0.03082, 0.0), (0.16, 0.0, 0.0), (0.1569, 0.03121, 0.0), (0.1478, 0.06123, 0.0), (0.133, 0.08889, 0.0), (0.1131, 0.1131, 0.0), (0.08889, 0.133, 0.0), (0.06123, 0.1478, 0.0), (0.03121, 0.1569, 0.0), (9.797e-18, 0.16, 0.0), (-0.03121, 0.1569, 0.0), (-0.06123, 0.1478, 0.0), (-0.08889, 0.133, 0.0), (-0.1131, 0.1131, 0.0), (-0.133, 0.08889, 0.0), (-0.1478, 0.06123, 0.0), (-0.1569, 0.03121, 0.0), (-0.16, 1.959e-17, 0.0), (-0.1569, -0.03121, 0.0), (-0.1478, -0.06123, 0.0), (-0.133, -0.08889, 0.0), (-0.1131, -0.1131, 0.0), (-0.08889, -0.133, 0.0), (-0.06123, -0.1478, 0.0), (-0.03121, -0.1569, 0.0), (-2.939e-17, -0.16, 0.0), (0.03121, -0.1569, 0.0), (0.06123, -0.1478, 0.0), (0.08889, -0.133, 0.0), (0.1131, -0.1131, 0.0), (0.133, -0.08889, 0.0), (0.1478, -0.06123, 0.0), (0.1569, -0.03121, 0.0), (0.08, 0.0, 0.2), (0.07846, 0.01561, 0.2), (0.07391, 0.03061, 0.2), (0.06652, 0.04445, 0.2), (0.05657, 0.05657, 0.2), (0.04445, 0.06652, 0.2), (0.03061, 0.07391, 0.2), (0.01561, 0.07846, 0.2), (4.899e-18, 0.08, 0.2), (-0.01561, 0.07846, 0.2), (-0.03061, 0.07391, 0.2), (-0.04445, 0.06652, 0.2), (-0.05657, 0.05657, 0.2), (-0.06652, 0.04445, 0.2), (-0.07391, 0.03061, 0.2), (-0.07846, 0.01561, 0.2), (-0.08, 9.797e-18, 0.2), (-0.07846, -0.01561, 0.2), (-0.07391, -0.03061, 0.2), (-0.06652, -0.04445, 0.2), (-0.05657, -0.05657, 0.2), (-0.04445, -0.06652, 0.2), (-0.03061, -0.07391, 0.2), (-0.01561, -0.07846, 0.2), (-1.47e-17, -0.08, 0.2), (0.01561, -0.07846, 0.2), (0.03061, -0.07391, 0.2), (0.04445, -0.06652, 0.2), (0.05657, -0.05657, 0.2), (0.06652, -0.04445, 0.2), (0.07391, -0.03061, 0.2), (0.07846, -0.01561, 0.2), (0.078, 0.0, 0.2), (0.0765, 0.01522, 0.2), (0.07206, 0.02985, 0.2), (0.06485, 0.04333, 0.2), (0.05515, 0.05515, 0.2), (0.04333, 0.06485, 0.2), (0.02985, 0.07206, 0.2), (0.01522, 0.0765, 0.2), (4.776e-18, 0.078, 0.2), (-0.01522, 0.0765, 0.2), (-0.02985, 0.07206, 0.2), (-0.04333, 0.06485, 0.2), (-0.05515, 0.05515, 0.2), (-0.06485, 0.04333, 0.2), (-0.07206, 0.02985, 0.2), (-0.0765, 0.01522, 0.2), (-0.078, 9.552e-18, 0.2), (-0.0765, -0.01522, 0.2), (-0.07206, -0.02985, 0.2), (-0.06485, -0.04333, 0.2), (-0.05515, -0.05515, 0.2), (-0.04333, -0.06485, 0.2), (-0.02985, -0.07206, 0.2), (-0.01522, -0.0765, 0.2), (-1.433e-17, -0.078, 0.2), (0.01522, -0.0765, 0.2), (0.02985, -0.07206, 0.2), (0.04333, -0.06485, 0.2), (0.05515, -0.05515, 0.2), (0.06485, -0.04333, 0.2), (0.07206, -0.02985, 0.2), (0.0765, -0.01522, 0.2), (0.078, 0.0, 0.196), (0.0765, 0.01522, 0.196), (0.07206, 0.02985, 0.196), (0.06485, 0.04333, 0.196), (0.05515, 0.05515, 0.196), (0.04333, 0.06485, 0.196), (0.02985, 0.07206, 0.196), (0.01522, 0.0765, 0.196), (4.776e-18, 0.078, 0.196), (-0.01522, 0.0765, 0.196), (-0.02985, 0.07206, 0.196), (-0.04333, 0.06485, 0.196), (-0.05515, 0.05515, 0.196), (-0.06485, 0.04333, 0.196), (-0.07206, 0.02985, 0.196), (-0.0765, 0.01522, 0.196), (-0.078, 9.552e-18, 0.196), (-0.0765, -0.01522, 0.196), (-0.07206, -0.02985, 0.196), (-0.06485, -0.04333, 0.196), (-0.05515, -0.05515, 0.196), (-0.04333, -0.06485, 0.196), (-0.02985, -0.07206, 0.196), (-0.01522, -0.0765, 0.196), (-1.433e-17, -0.078, 0.196), (0.01522, -0.0765, 0.196), (0.02985, -0.07206, 0.196), (0.04333, -0.06485, 0.196), (0.05515, -0.05515, 0.196), (0.06485, -0.04333, 0.196), (0.07206, -0.02985, 0.196), (0.0765, -0.01522, 0.196)], [], [(0, 1, 33, 32), (1, 2, 34, 33), (2, 3, 35, 34), (3, 4, 36, 35), (4, 5, 37, 36), (5, 6, 38, 37), (6, 7, 39, 38), (7, 8, 40, 39), (8, 9, 41, 40), (9, 10, 42, 41), (10, 11, 43, 42), (11, 12, 44, 43), (12, 13, 45, 44), (13, 14, 46, 45), (14, 15, 47, 46), (15, 16, 48, 47), (16, 17, 49, 48), (17, 18, 50, 49), (18, 19, 51, 50), (19, 20, 52, 51), (20, 21, 53, 52), (21, 22, 54, 53), (22, 23, 55, 54), (23, 24, 56, 55), (24, 25, 57, 56), (25, 26, 58, 57), (26, 27, 59, 58), (27, 28, 60, 59), (28, 29, 61, 60), (29, 30, 62, 61), (30, 31, 63, 62), (31, 0, 32, 63), (32, 33, 65, 64), (33, 34, 66, 65), (34, 35, 67, 66), (35, 36, 68, 67), (36, 37, 69, 68), (37, 38, 70, 69), (38, 39, 71, 70), (39, 40, 72, 71), (40, 41, 73, 72), (41, 42, 74, 73), (42, 43, 75, 74), (43, 44, 76, 75), (44, 45, 77, 76), (45, 46, 78, 77), (46, 47, 79, 78), (47, 48, 80, 79), (48, 49, 81, 80), (49, 50, 82, 81), (50, 51, 83, 82), (51, 52, 84, 83), (52, 53, 85, 84), (53, 54, 86, 85), (54, 55, 87, 86), (55, 56, 88, 87), (56, 57, 89, 88), (57, 58, 90, 89), (58, 59, 91, 90), (59, 60, 92, 91), (60, 61, 93, 92), (61, 62, 94, 93), (62, 63, 95, 94), (63, 32, 64, 95), (64, 65, 97, 96), (65, 66, 98, 97), (66, 67, 99, 98), (67, 68, 100, 99), (68, 69, 101, 100), (69, 70, 102, 101), (70, 71, 103, 102), (71, 72, 104, 103), (72, 73, 105, 104), (73, 74, 106, 105), (74, 75, 107, 106), (75, 76, 108, 107), (76, 77, 109, 108), (77, 78, 110, 109), (78, 79, 111, 110), (79, 80, 112, 111), (80, 81, 113, 112), (81, 82, 114, 113), (82, 83, 115, 114), (83, 84, 116, 115), (84, 85, 117, 116), (85, 86, 118, 117), (86, 87, 119, 118), (87, 88, 120, 119), (88, 89, 121, 120), (89, 90, 122, 121), (90, 91, 123, 122), (91, 92, 124, 123), (92, 93, 125, 124), (93, 94, 126, 125), (94, 95, 127, 126), (95, 64, 96, 127), (96, 97, 129, 128), (97, 98, 130, 129), (98, 99, 131, 130), (99, 100, 132, 131), (100, 101, 133, 132), (101, 102, 134, 133), (102, 103, 135, 134), (103, 104, 136, 135), (104, 105, 137, 136), (105, 106, 138, 137), (106, 107, 139, 138), (107, 108, 140, 139), (108, 109, 141, 140), (109, 110, 142, 141), (110, 111, 143, 142), (111, 112, 144, 143), (112, 113, 145, 144), (113, 114, 146, 145), (114, 115, 147, 146), (115, 116, 148, 147), (116, 117, 149, 148), (117, 118, 150, 149), (118, 119, 151, 150), (119, 120, 152, 151), (120, 121, 153, 152), (121, 122, 154, 153), (122, 123, 155, 154), (123, 124, 156, 155), (124, 125, 157, 156), (125, 126, 158, 157), (126, 127, 159, 158), (127, 96, 128, 159), (128, 129, 161, 160), (129, 130, 162, 161), (130, 131, 163, 162), (131, 132, 164, 163), (132, 133, 165, 164), (133, 134, 166, 165), (134, 135, 167, 166), (135, 136, 168, 167), (136, 137, 169, 168), (137, 138, 170, 169), (138, 139, 171, 170), (139, 140, 172, 171), (140, 141, 173, 172), (141, 142, 174, 173), (142, 143, 175, 174), (143, 144, 176, 175), (144, 145, 177, 176), (145, 146, 178, 177), (146, 147, 179, 178), (147, 148, 180, 179), (148, 149, 181, 180), (149, 150, 182, 181), (150, 151, 183, 182), (151, 152, 184, 183), (152, 153, 185, 184), (153, 154, 186, 185), (154, 155, 187, 186), (155, 156, 188, 187), (156, 157, 189, 188), (157, 158, 190, 189), (158, 159, 191, 190), (159, 128, 160, 191)])
me_lampshade.polygons.foreach_set('use_smooth', [True] * 160)
me_lampshade.materials.append(mat_lampshade_material)
me_lampshade.update()
me_sphere = bpy.data.meshes.new('Sphere')
me_sphere.from_pydata([(0.0, 0.003902, 0.01962), (0.0, 0.01414, 0.01414), (0.0, 0.01663, 0.01111), (0.0, 0.01848, 0.007654), (0.0, 0.01962, 0.003902), (0.0, 0.01962, -0.003902), (0.0, 0.01663, -0.01111), (0.0, 0.01111, -0.01663), (0.0, 0.007654, -0.01848), (0.0, 0.003902, -0.01962), (0.001493, 0.003605, 0.01962), (0.002929, 0.007071, 0.01848), (0.004252, 0.01027, 0.01663), (0.005412, 0.01307, 0.01414), (0.006364, 0.01536, 0.01111), (0.007071, 0.01707, 0.007654), (0.007507, 0.01812, 0.003902), (0.007654, 0.01848, 0.0), (0.007507, 0.01812, -0.003902), (0.007071, 0.01707, -0.007654), (0.006364, 0.01536, -0.01111), (0.005412, 0.01307, -0.01414), (0.004252, 0.01027, -0.01663), (0.002929, 0.007071, -0.01848), (0.001493, 0.003605, -0.01962), (0.002759, 0.002759, 0.01962), (0.005412, 0.005412, 0.01848), (0.007857, 0.007857, 0.01663), (0.01, 0.01, 0.01414), (0.01176, 0.01176, 0.01111), (0.01307, 0.01307, 0.007654), (0.01387, 0.01387, 0.003902), (0.01414, 0.01414, 0.0), (0.01387, 0.01387, -0.003902), (0.01307, 0.01307, -0.007654), (0.01176, 0.01176, -0.01111), (0.01, 0.01, -0.01414), (0.007857, 0.007857, -0.01663), (0.005412, 0.005412, -0.01848), (0.002759, 0.002759, -0.01962), (0.003605, 0.001493, 0.01962), (0.007071, 0.002929, 0.01848), (0.01027, 0.004252, 0.01663), (0.01307, 0.005412, 0.01414), (0.01536, 0.006364, 0.01111), (0.01707, 0.007071, 0.007654), (0.01812, 0.007507, 0.003902), (0.01848, 0.007654, 0.0), (0.01812, 0.007507, -0.003902), (0.01707, 0.007071, -0.007654), (0.01536, 0.006364, -0.01111), (0.01307, 0.005412, -0.01414), (0.01027, 0.004252, -0.01663), (0.007071, 0.002929, -0.01848), (0.003605, 0.001493, -0.01962), (0.003902, -5.821e-10, 0.01962), (0.007654, -2.328e-10, 0.01848), (0.01111, -1.863e-09, 0.01663), (0.01414, -1.863e-09, 0.01414), (0.01663, -1.863e-09, 0.01111), (0.01848, -1.397e-09, 0.007654), (0.01962, -2.794e-09, 0.003902), (0.02, -1.863e-09, 0.0), (0.01962, -2.794e-09, -0.003902), (0.01848, -1.397e-09, -0.007654), (0.01663, -1.863e-09, -0.01111), (0.01414, -1.863e-09, -0.01414), (0.01111, -1.863e-09, -0.01663), (0.007654, -2.328e-10, -0.01848), (0.003902, -5.821e-10, -0.01962), (0.003605, -0.001493, 0.01962), (0.007071, -0.002929, 0.01848), (0.01027, -0.004252, 0.01663), (0.01307, -0.005412, 0.01414), (0.01536, -0.006364, 0.01111), (0.01707, -0.007071, 0.007654), (0.01812, -0.007507, 0.003902), (0.01848, -0.007654, 0.0), (0.01812, -0.007507, -0.003902), (0.01707, -0.007071, -0.007654), (0.01536, -0.006364, -0.01111), (0.01307, -0.005412, -0.01414), (0.01027, -0.004252, -0.01663), (0.007071, -0.002929, -0.01848), (0.003605, -0.001493, -0.01962), (0.002759, -0.002759, 0.01962), (0.005412, -0.005412, 0.01848), (0.007857, -0.007857, 0.01663), (0.01, -0.01, 0.01414), (0.01176, -0.01176, 0.01111), (0.01307, -0.01307, 0.007654), (0.01387, -0.01387, 0.003902), (0.01414, -0.01414, 0.0), (0.01387, -0.01387, -0.003902), (0.01307, -0.01307, -0.007654), (0.01176, -0.01176, -0.01111), (0.01, -0.01, -0.01414), (0.007857, -0.007857, -0.01663), (0.005412, -0.005412, -0.01848), (0.002759, -0.002759, -0.01962), (0.001493, -0.003605, 0.01962), (0.002929, -0.007071, 0.01848), (0.004252, -0.01027, 0.01663), (0.005412, -0.01307, 0.01414), (0.006364, -0.01536, 0.01111), (0.007071, -0.01707, 0.007654), (0.007507, -0.01812, 0.003902), (0.007654, -0.01848, 0.0), (0.007507, -0.01812, -0.003902), (0.007071, -0.01707, -0.007654), (0.006364, -0.01536, -0.01111), (0.005412, -0.01307, -0.01414), (0.004252, -0.01027, -0.01663), (0.002929, -0.007071, -0.01848), (0.001493, -0.003605, -0.01962), (-1.164e-09, -0.003902, 0.01962), (-1.164e-09, -0.007654, 0.01848), (-3.26e-09, -0.01111, 0.01663), (-3.725e-09, -0.01414, 0.01414), (-4.191e-09, -0.01663, 0.01111), (-3.26e-09, -0.01848, 0.007654), (-5.122e-09, -0.01962, 0.003902), (-4.191e-09, -0.02, 0.0), (-5.122e-09, -0.01962, -0.003902), (-3.26e-09, -0.01848, -0.007654), (-4.191e-09, -0.01663, -0.01111), (-3.725e-09, -0.01414, -0.01414), (-3.26e-09, -0.01111, -0.01663), (-1.164e-09, -0.007654, -0.01848), (-1.164e-09, -0.003902, -0.01962), (-0.001493, -0.003605, 0.01962), (-0.002929, -0.007071, 0.01848), (-0.004252, -0.01027, 0.01663), (-0.005412, -0.01307, 0.01414), (-0.006364, -0.01536, 0.01111), (-0.007071, -0.01707, 0.007654), (-0.007507, -0.01812, 0.003902), (-0.007654, -0.01848, 0.0), (-0.007507, -0.01812, -0.003902), (-0.007071, -0.01707, -0.007654), (-0.006364, -0.01536, -0.01111), (-0.005412, -0.01307, -0.01414), (-0.004252, -0.01027, -0.01663), (-0.002929, -0.007071, -0.01848), (-0.001493, -0.003605, -0.01962), (0.0, 0.0, -0.02), (-0.002759, -0.002759, 0.01962), (-0.005412, -0.005412, 0.01848), (-0.007857, -0.007857, 0.01663), (-0.01, -0.01, 0.01414), (-0.01176, -0.01176, 0.01111), (-0.01307, -0.01307, 0.007654), (-0.01387, -0.01387, 0.003902), (-0.01414, -0.01414, 0.0), (-0.01387, -0.01387, -0.003902), (-0.01307, -0.01307, -0.007654), (-0.01176, -0.01176, -0.01111), (-0.01, -0.01, -0.01414), (-0.007857, -0.007857, -0.01663), (-0.005412, -0.005412, -0.01848), (-0.002759, -0.002759, -0.01962), (-0.003605, -0.001493, 0.01962), (-0.007071, -0.002929, 0.01848), (-0.01027, -0.004252, 0.01663), (-0.01307, -0.005412, 0.01414), (-0.01536, -0.006364, 0.01111), (-0.01707, -0.007071, 0.007654), (-0.01812, -0.007507, 0.003902), (-0.01848, -0.007654, 0.0), (-0.01812, -0.007507, -0.003902), (-0.01707, -0.007071, -0.007654), (-0.01536, -0.006364, -0.01111), (-0.01307, -0.005412, -0.01414), (-0.01027, -0.004252, -0.01663), (-0.007071, -0.002929, -0.01848), (-0.003605, -0.001493, -0.01962), (0.0, 0.0, 0.02), (-0.003902, 1.513e-09, 0.01962), (-0.007654, 1.863e-09, 0.01848), (-0.01111, 4.191e-09, 0.01663), (-0.01414, 6.054e-09, 0.01414), (-0.01663, 6.519e-09, 0.01111), (-0.01848, 5.588e-09, 0.007654), (-0.01962, 7.916e-09, 0.003902), (-0.02, 6.054e-09, 0.0), (-0.01962, 7.916e-09, -0.003902), (-0.01848, 5.588e-09, -0.007654), (-0.01663, 6.519e-09, -0.01111), (-0.01414, 6.054e-09, -0.01414), (-0.01111, 4.191e-09, -0.01663), (-0.007654, 1.863e-09, -0.01848), (-0.003902, 1.513e-09, -0.01962), (-0.003605, 0.001493, 0.01962), (-0.007071, 0.002929, 0.01848), (-0.01027, 0.004252, 0.01663), (-0.01307, 0.005412, 0.01414), (-0.01536, 0.006364, 0.01111), (-0.01707, 0.007071, 0.007654), (-0.01812, 0.007507, 0.003902), (-0.01848, 0.007654, 0.0), (-0.01812, 0.007507, -0.003902), (-0.01707, 0.007071, -0.007654), (-0.01536, 0.006364, -0.01111), (-0.01307, 0.005412, -0.01414), (-0.01027, 0.004252, -0.01663), (-0.007071, 0.002929, -0.01848), (-0.003605, 0.001493, -0.01962), (-0.002759, 0.002759, 0.01962), (-0.005412, 0.005412, 0.01848), (-0.007857, 0.007857, 0.01663), (-0.01, 0.01, 0.01414), (-0.01176, 0.01176, 0.01111), (-0.01307, 0.01307, 0.007654), (-0.01387, 0.01387, 0.003902), (-0.01414, 0.01414, 0.0), (-0.01387, 0.01387, -0.003902), (-0.01307, 0.01307, -0.007654), (-0.01176, 0.01176, -0.01111), (-0.01, 0.01, -0.01414), (-0.007857, 0.007857, -0.01663), (-0.005412, 0.005412, -0.01848), (-0.002759, 0.002759, -0.01962), (-0.001493, 0.003605, 0.01962), (-0.002929, 0.007071, 0.01848), (-0.004252, 0.01027, 0.01663), (-0.005412, 0.01307, 0.01414), (-0.006364, 0.01536, 0.01111), (-0.007071, 0.01707, 0.007654), (-0.007507, 0.01812, 0.003902), (-0.007654, 0.01848, 0.0), (-0.007507, 0.01812, -0.003902), (-0.007071, 0.01707, -0.007654), (-0.006364, 0.01536, -0.01111), (-0.005412, 0.01307, -0.01414), (-0.004252, 0.01027, -0.01663), (-0.002929, 0.007071, -0.01848), (-0.001493, 0.003605, -0.01962), (2.328e-09, 0.007654, 0.01848), (6.054e-09, 0.01111, 0.01663), (7.916e-09, 0.02, 0.0), (7.916e-09, 0.01848, -0.007654), (6.985e-09, 0.01414, -0.01414)], [], [(239, 4, 16, 17), (0, 176, 10), (145, 9, 24), (5, 239, 17, 18), (237, 0, 10, 11), (240, 5, 18, 19), (238, 237, 11, 12), (6, 240, 19, 20), (1, 238, 12, 13), (241, 6, 20, 21), (2, 1, 13, 14), (7, 241, 21, 22), (3, 2, 14, 15), (8, 7, 22, 23), (4, 3, 15, 16), (9, 8, 23, 24), (16, 15, 30, 31), (24, 23, 38, 39), (17, 16, 31, 32), (10, 176, 25), (145, 24, 39), (18, 17, 32, 33), (11, 10, 25, 26), (19, 18, 33, 34), (12, 11, 26, 27), (20, 19, 34, 35), (13, 12, 27, 28), (21, 20, 35, 36), (14, 13, 28, 29), (22, 21, 36, 37), (15, 14, 29, 30), (23, 22, 37, 38), (35, 34, 49, 50), (28, 27, 42, 43), (36, 35, 50, 51), (29, 28, 43, 44), (37, 36, 51, 52), (30, 29, 44, 45), (38, 37, 52, 53), (31, 30, 45, 46), (39, 38, 53, 54), (32, 31, 46, 47), (25, 176, 40), (145, 39, 54), (33, 32, 47, 48), (26, 25, 40, 41), (34, 33, 48, 49), (27, 26, 41, 42), (54, 53, 68, 69), (47, 46, 61, 62), (40, 176, 55), (145, 54, 69), (48, 47, 62, 63), (41, 40, 55, 56), (49, 48, 63, 64), (42, 41, 56, 57), (50, 49, 64, 65), (43, 42, 57, 58), (51, 50, 65, 66), (44, 43, 58, 59), (52, 51, 66, 67), (45, 44, 59, 60), (53, 52, 67, 68), (46, 45, 60, 61), (58, 57, 72, 73), (66, 65, 80, 81), (59, 58, 73, 74), (67, 66, 81, 82), (60, 59, 74, 75), (68, 67, 82, 83), (61, 60, 75, 76), (69, 68, 83, 84), (62, 61, 76, 77), (55, 176, 70), (145, 69, 84), (63, 62, 77, 78), (56, 55, 70, 71), (64, 63, 78, 79), (57, 56, 71, 72), (65, 64, 79, 80), (77, 76, 91, 92), (70, 176, 85), (145, 84, 99), (78, 77, 92, 93), (71, 70, 85, 86), (79, 78, 93, 94), (72, 71, 86, 87), (80, 79, 94, 95), (73, 72, 87, 88), (81, 80, 95, 96), (74, 73, 88, 89), (82, 81, 96, 97), (75, 74, 89, 90), (83, 82, 97, 98), (76, 75, 90, 91), (84, 83, 98, 99), (96, 95, 110, 111), (89, 88, 103, 104), (97, 96, 111, 112), (90, 89, 104, 105), (98, 97, 112, 113), (91, 90, 105, 106), (99, 98, 113, 114), (92, 91, 106, 107), (85, 176, 100), (145, 99, 114), (93, 92, 107, 108), (86, 85, 100, 101), (94, 93, 108, 109), (87, 86, 101, 102), (95, 94, 109, 110), (88, 87, 102, 103), (145, 114, 129), (108, 107, 122, 123), (101, 100, 115, 116), (109, 108, 123, 124), (102, 101, 116, 117), (110, 109, 124, 125), (103, 102, 117, 118), (111, 110, 125, 126), (104, 103, 118, 119), (112, 111, 126, 127), (105, 104, 119, 120), (113, 112, 127, 128), (106, 105, 120, 121), (114, 113, 128, 129), (107, 106, 121, 122), (100, 176, 115), (127, 126, 141, 142), (120, 119, 134, 135), (128, 127, 142, 143), (121, 120, 135, 136), (129, 128, 143, 144), (122, 121, 136, 137), (115, 176, 130), (145, 129, 144), (123, 122, 137, 138), (116, 115, 130, 131), (124, 123, 138, 139), (117, 116, 131, 132), (125, 124, 139, 140), (118, 117, 132, 133), (126, 125, 140, 141), (119, 118, 133, 134), (131, 130, 146, 147), (139, 138, 154, 155), (132, 131, 147, 148), (140, 139, 155, 156), (133, 132, 148, 149), (141, 140, 156, 157), (134, 133, 149, 150), (142, 141, 157, 158), (135, 134, 150, 151), (143, 142, 158, 159), (136, 135, 151, 152), (144, 143, 159, 160), (137, 136, 152, 153), (130, 176, 146), (145, 144, 160), (138, 137, 153, 154), (151, 150, 165, 166), (159, 158, 173, 174), (152, 151, 166, 167), (160, 159, 174, 175), (153, 152, 167, 168), (146, 176, 161), (145, 160, 175), (154, 153, 168, 169), (147, 146, 161, 162), (155, 154, 169, 170), (148, 147, 162, 163), (156, 155, 170, 171), (149, 148, 163, 164), (157, 156, 171, 172), (150, 149, 164, 165), (158, 157, 172, 173), (170, 169, 185, 186), (163, 162, 178, 179), (171, 170, 186, 187), (164, 163, 179, 180), (172, 171, 187, 188), (165, 164, 180, 181), (173, 172, 188, 189), (166, 165, 181, 182), (174, 173, 189, 190), (167, 166, 182, 183), (175, 174, 190, 191), (168, 167, 183, 184), (161, 176, 177), (145, 175, 191), (169, 168, 184, 185), (162, 161, 177, 178), (190, 189, 204, 205), (183, 182, 197, 198), (191, 190, 205, 206), (184, 183, 198, 199), (177, 176, 192), (145, 191, 206), (185, 184, 199, 200), (178, 177, 192, 193), (186, 185, 200, 201), (179, 178, 193, 194), (187, 186, 201, 202), (180, 179, 194, 195), (188, 187, 202, 203), (181, 180, 195, 196), (189, 188, 203, 204), (182, 181, 196, 197), (194, 193, 208, 209), (202, 201, 216, 217), (195, 194, 209, 210), (203, 202, 217, 218), (196, 195, 210, 211), (204, 203, 218, 219), (197, 196, 211, 212), (205, 204, 219, 220), (198, 197, 212, 213), (206, 205, 220, 221), (199, 198, 213, 214), (192, 176, 207), (145, 206, 221), (200, 199, 214, 215), (193, 192, 207, 208), (201, 200, 215, 216), (213, 212, 227, 228), (221, 220, 235, 236), (214, 213, 228, 229), (207, 176, 222), (145, 221, 236), (215, 214, 229, 230), (208, 207, 222, 223), (216, 215, 230, 231), (209, 208, 223, 224), (217, 216, 231, 232), (210, 209, 224, 225), (218, 217, 232, 233), (211, 210, 225, 226), (219, 218, 233, 234), (212, 211, 226, 227), (220, 219, 234, 235), (232, 231, 240, 6), (225, 224, 238, 1), (233, 232, 6, 241), (226, 225, 1, 2), (234, 233, 241, 7), (227, 226, 2, 3), (235, 234, 7, 8), (228, 227, 3, 4), (236, 235, 8, 9), (229, 228, 4, 239), (222, 176, 0), (145, 236, 9), (230, 229, 239, 5), (223, 222, 0, 237), (231, 230, 5, 240), (224, 223, 237, 238)])
_uv = me_sphere.uv_layers.new(name='UVMap')
_uv.uv.foreach_set('vector', [0.75, 0.5, 0.75, 0.5625, 0.6875, 0.5625, 0.6875, 0.5, 0.75, 0.9375, 0.7188, 1.0, 0.6875, 0.9375, 0.7188, 0.0, 0.75, 0.0625, 0.6875, 0.0625, 0.75, 0.4375, 0.75, 0.5, 0.6875, 0.5, 0.6875, 0.4375, 0.75, 0.875, 0.75, 0.9375, 0.6875, 0.9375, 0.6875, 0.875, 0.75, 0.375, 0.75, 0.4375, 0.6875, 0.4375, 0.6875, 0.375, 0.75, 0.8125, 0.75, 0.875, 0.6875, 0.875, 0.6875, 0.8125, 0.75, 0.3125, 0.75, 0.375, 0.6875, 0.375, 0.6875, 0.3125, 0.75, 0.75, 0.75, 0.8125, 0.6875, 0.8125, 0.6875, 0.75, 0.75, 0.25, 0.75, 0.3125, 0.6875, 0.3125, 0.6875, 0.25, 0.75, 0.6875, 0.75, 0.75, 0.6875, 0.75, 0.6875, 0.6875, 0.75, 0.1875, 0.75, 0.25, 0.6875, 0.25, 0.6875, 0.1875, 0.75, 0.625, 0.75, 0.6875, 0.6875, 0.6875, 0.6875, 0.625, 0.75, 0.125, 0.75, 0.1875, 0.6875, 0.1875, 0.6875, 0.125, 0.75, 0.5625, 0.75, 0.625, 0.6875, 0.625, 0.6875, 0.5625, 0.75, 0.0625, 0.75, 0.125, 0.6875, 0.125, 0.6875, 0.0625, 0.6875, 0.5625, 0.6875, 0.625, 0.625, 0.625, 0.625, 0.5625, 0.6875, 0.0625, 0.6875, 0.125, 0.625, 0.125, 0.625, 0.0625, 0.6875, 0.5, 0.6875, 0.5625, 0.625, 0.5625, 0.625, 0.5, 0.6875, 0.9375, 0.6562, 1.0, 0.625, 0.9375, 0.6562, 0.0, 0.6875, 0.0625, 0.625, 0.0625, 0.6875, 0.4375, 0.6875, 0.5, 0.625, 0.5, 0.625, 0.4375, 0.6875, 0.875, 0.6875, 0.9375, 0.625, 0.9375, 0.625, 0.875, 0.6875, 0.375, 0.6875, 0.4375, 0.625, 0.4375, 0.625, 0.375, 0.6875, 0.8125, 0.6875, 0.875, 0.625, 0.875, 0.625, 0.8125, 0.6875, 0.3125, 0.6875, 0.375, 0.625, 0.375, 0.625, 0.3125, 0.6875, 0.75, 0.6875, 0.8125, 0.625, 0.8125, 0.625, 0.75, 0.6875, 0.25, 0.6875, 0.3125, 0.625, 0.3125, 0.625, 0.25, 0.6875, 0.6875, 0.6875, 0.75, 0.625, 0.75, 0.625, 0.6875, 0.6875, 0.1875, 0.6875, 0.25, 0.625, 0.25, 0.625, 0.1875, 0.6875, 0.625, 0.6875, 0.6875, 0.625, 0.6875, 0.625, 0.625, 0.6875, 0.125, 0.6875, 0.1875, 0.625, 0.1875, 0.625, 0.125, 0.625, 0.3125, 0.625, 0.375, 0.5625, 0.375, 0.5625, 0.3125, 0.625, 0.75, 0.625, 0.8125, 0.5625, 0.8125, 0.5625, 0.75, 0.625, 0.25, 0.625, 0.3125, 0.5625, 0.3125, 0.5625, 0.25, 0.625, 0.6875, 0.625, 0.75, 0.5625, 0.75, 0.5625, 0.6875, 0.625, 0.1875, 0.625, 0.25, 0.5625, 0.25, 0.5625, 0.1875, 0.625, 0.625, 0.625, 0.6875, 0.5625, 0.6875, 0.5625, 0.625, 0.625, 0.125, 0.625, 0.1875, 0.5625, 0.1875, 0.5625, 0.125, 0.625, 0.5625, 0.625, 0.625, 0.5625, 0.625, 0.5625, 0.5625, 0.625, 0.0625, 0.625, 0.125, 0.5625, 0.125, 0.5625, 0.0625, 0.625, 0.5, 0.625, 0.5625, 0.5625, 0.5625, 0.5625, 0.5, 0.625, 0.9375, 0.5938, 1.0, 0.5625, 0.9375, 0.5938, 0.0, 0.625, 0.0625, 0.5625, 0.0625, 0.625, 0.4375, 0.625, 0.5, 0.5625, 0.5, 0.5625, 0.4375, 0.625, 0.875, 0.625, 0.9375, 0.5625, 0.9375, 0.5625, 0.875, 0.625, 0.375, 0.625, 0.4375, 0.5625, 0.4375, 0.5625, 0.375, 0.625, 0.8125, 0.625, 0.875, 0.5625, 0.875, 0.5625, 0.8125, 0.5625, 0.0625, 0.5625, 0.125, 0.5, 0.125, 0.5, 0.0625, 0.5625, 0.5, 0.5625, 0.5625, 0.5, 0.5625, 0.5, 0.5, 0.5625, 0.9375, 0.5312, 1.0, 0.5, 0.9375, 0.5312, 0.0, 0.5625, 0.0625, 0.5, 0.0625, 0.5625, 0.4375, 0.5625, 0.5, 0.5, 0.5, 0.5, 0.4375, 0.5625, 0.875, 0.5625, 0.9375, 0.5, 0.9375, 0.5, 0.875, 0.5625, 0.375, 0.5625, 0.4375, 0.5, 0.4375, 0.5, 0.375, 0.5625, 0.8125, 0.5625, 0.875, 0.5, 0.875, 0.5, 0.8125, 0.5625, 0.3125, 0.5625, 0.375, 0.5, 0.375, 0.5, 0.3125, 0.5625, 0.75, 0.5625, 0.8125, 0.5, 0.8125, 0.5, 0.75, 0.5625, 0.25, 0.5625, 0.3125, 0.5, 0.3125, 0.5, 0.25, 0.5625, 0.6875, 0.5625, 0.75, 0.5, 0.75, 0.5, 0.6875, 0.5625, 0.1875, 0.5625, 0.25, 0.5, 0.25, 0.5, 0.1875, 0.5625, 0.625, 0.5625, 0.6875, 0.5, 0.6875, 0.5, 0.625, 0.5625, 0.125, 0.5625, 0.1875, 0.5, 0.1875, 0.5, 0.125, 0.5625, 0.5625, 0.5625, 0.625, 0.5, 0.625, 0.5, 0.5625, 0.5, 0.75, 0.5, 0.8125, 0.4375, 0.8125, 0.4375, 0.75, 0.5, 0.25, 0.5, 0.3125, 0.4375, 0.3125, 0.4375, 0.25, 0.5, 0.6875, 0.5, 0.75, 0.4375, 0.75, 0.4375, 0.6875, 0.5, 0.1875, 0.5, 0.25, 0.4375, 0.25, 0.4375, 0.1875, 0.5, 0.625, 0.5, 0.6875, 0.4375, 0.6875, 0.4375, 0.625, 0.5, 0.125, 0.5, 0.1875, 0.4375, 0.1875, 0.4375, 0.125, 0.5, 0.5625, 0.5, 0.625, 0.4375, 0.625, 0.4375, 0.5625, 0.5, 0.0625, 0.5, 0.125, 0.4375, 0.125, 0.4375, 0.0625, 0.5, 0.5, 0.5, 0.5625, 0.4375, 0.5625, 0.4375, 0.5, 0.5, 0.9375, 0.4687, 1.0, 0.4375, 0.9375, 0.4687, 0.0, 0.5, 0.0625, 0.4375, 0.0625, 0.5, 0.4375, 0.5, 0.5, 0.4375, 0.5, 0.4375, 0.4375, 0.5, 0.875, 0.5, 0.9375, 0.4375, 0.9375, 0.4375, 0.875, 0.5, 0.375, 0.5, 0.4375, 0.4375, 0.4375, 0.4375, 0.375, 0.5, 0.8125, 0.5, 0.875, 0.4375, 0.875, 0.4375, 0.8125, 0.5, 0.3125, 0.5, 0.375, 0.4375, 0.375, 0.4375, 0.3125, 0.4375, 0.5, 0.4375, 0.5625, 0.375, 0.5625, 0.375, 0.5, 0.4375, 0.9375, 0.4062, 1.0, 0.375, 0.9375, 0.4062, 0.0, 0.4375, 0.0625, 0.375, 0.0625, 0.4375, 0.4375, 0.4375, 0.5, 0.375, 0.5, 0.375, 0.4375, 0.4375, 0.875, 0.4375, 0.9375, 0.375, 0.9375, 0.375, 0.875, 0.4375, 0.375, 0.4375, 0.4375, 0.375, 0.4375, 0.375, 0.375, 0.4375, 0.8125, 0.4375, 0.875, 0.375, 0.875, 0.375, 0.8125, 0.4375, 0.3125, 0.4375, 0.375, 0.375, 0.375, 0.375, 0.3125, 0.4375, 0.75, 0.4375, 0.8125, 0.375, 0.8125, 0.375, 0.75, 0.4375, 0.25, 0.4375, 0.3125, 0.375, 0.3125, 0.375, 0.25, 0.4375, 0.6875, 0.4375, 0.75, 0.375, 0.75, 0.375, 0.6875, 0.4375, 0.1875, 0.4375, 0.25, 0.375, 0.25, 0.375, 0.1875, 0.4375, 0.625, 0.4375, 0.6875, 0.375, 0.6875, 0.375, 0.625, 0.4375, 0.125, 0.4375, 0.1875, 0.375, 0.1875, 0.375, 0.125, 0.4375, 0.5625, 0.4375, 0.625, 0.375, 0.625, 0.375, 0.5625, 0.4375, 0.0625, 0.4375, 0.125, 0.375, 0.125, 0.375, 0.0625, 0.375, 0.25, 0.375, 0.3125, 0.3125, 0.3125, 0.3125, 0.25, 0.375, 0.6875, 0.375, 0.75, 0.3125, 0.75, 0.3125, 0.6875, 0.375, 0.1875, 0.375, 0.25, 0.3125, 0.25, 0.3125, 0.1875, 0.375, 0.625, 0.375, 0.6875, 0.3125, 0.6875, 0.3125, 0.625, 0.375, 0.125, 0.375, 0.1875, 0.3125, 0.1875, 0.3125, 0.125, 0.375, 0.5625, 0.375, 0.625, 0.3125, 0.625, 0.3125, 0.5625, 0.375, 0.0625, 0.375, 0.125, 0.3125, 0.125, 0.3125, 0.0625, 0.375, 0.5, 0.375, 0.5625, 0.3125, 0.5625, 0.3125, 0.5, 0.375, 0.9375, 0.3437, 1.0, 0.3125, 0.9375, 0.3437, 0.0, 0.375, 0.0625, 0.3125, 0.0625, 0.375, 0.4375, 0.375, 0.5, 0.3125, 0.5, 0.3125, 0.4375, 0.375, 0.875, 0.375, 0.9375, 0.3125, 0.9375, 0.3125, 0.875, 0.375, 0.375, 0.375, 0.4375, 0.3125, 0.4375, 0.3125, 0.375, 0.375, 0.8125, 0.375, 0.875, 0.3125, 0.875, 0.3125, 0.8125, 0.375, 0.3125, 0.375, 0.375, 0.3125, 0.375, 0.3125, 0.3125, 0.375, 0.75, 0.375, 0.8125, 0.3125, 0.8125, 0.3125, 0.75, 0.2812, 0.0, 0.3125, 0.0625, 0.25, 0.0625, 0.3125, 0.4375, 0.3125, 0.5, 0.25, 0.5, 0.25, 0.4375, 0.3125, 0.875, 0.3125, 0.9375, 0.25, 0.9375, 0.25, 0.875, 0.3125, 0.375, 0.3125, 0.4375, 0.25, 0.4375, 0.25, 0.375, 0.3125, 0.8125, 0.3125, 0.875, 0.25, 0.875, 0.25, 0.8125, 0.3125, 0.3125, 0.3125, 0.375, 0.25, 0.375, 0.25, 0.3125, 0.3125, 0.75, 0.3125, 0.8125, 0.25, 0.8125, 0.25, 0.75, 0.3125, 0.25, 0.3125, 0.3125, 0.25, 0.3125, 0.25, 0.25, 0.3125, 0.6875, 0.3125, 0.75, 0.25, 0.75, 0.25, 0.6875, 0.3125, 0.1875, 0.3125, 0.25, 0.25, 0.25, 0.25, 0.1875, 0.3125, 0.625, 0.3125, 0.6875, 0.25, 0.6875, 0.25, 0.625, 0.3125, 0.125, 0.3125, 0.1875, 0.25, 0.1875, 0.25, 0.125, 0.3125, 0.5625, 0.3125, 0.625, 0.25, 0.625, 0.25, 0.5625, 0.3125, 0.0625, 0.3125, 0.125, 0.25, 0.125, 0.25, 0.0625, 0.3125, 0.5, 0.3125, 0.5625, 0.25, 0.5625, 0.25, 0.5, 0.3125, 0.9375, 0.2812, 1.0, 0.25, 0.9375, 0.25, 0.1875, 0.25, 0.25, 0.1875, 0.25, 0.1875, 0.1875, 0.25, 0.625, 0.25, 0.6875, 0.1875, 0.6875, 0.1875, 0.625, 0.25, 0.125, 0.25, 0.1875, 0.1875, 0.1875, 0.1875, 0.125, 0.25, 0.5625, 0.25, 0.625, 0.1875, 0.625, 0.1875, 0.5625, 0.25, 0.0625, 0.25, 0.125, 0.1875, 0.125, 0.1875, 0.0625, 0.25, 0.5, 0.25, 0.5625, 0.1875, 0.5625, 0.1875, 0.5, 0.25, 0.9375, 0.2187, 1.0, 0.1875, 0.9375, 0.2187, 0.0, 0.25, 0.0625, 0.1875, 0.0625, 0.25, 0.4375, 0.25, 0.5, 0.1875, 0.5, 0.1875, 0.4375, 0.25, 0.875, 0.25, 0.9375, 0.1875, 0.9375, 0.1875, 0.875, 0.25, 0.375, 0.25, 0.4375, 0.1875, 0.4375, 0.1875, 0.375, 0.25, 0.8125, 0.25, 0.875, 0.1875, 0.875, 0.1875, 0.8125, 0.25, 0.3125, 0.25, 0.375, 0.1875, 0.375, 0.1875, 0.3125, 0.25, 0.75, 0.25, 0.8125, 0.1875, 0.8125, 0.1875, 0.75, 0.25, 0.25, 0.25, 0.3125, 0.1875, 0.3125, 0.1875, 0.25, 0.25, 0.6875, 0.25, 0.75, 0.1875, 0.75, 0.1875, 0.6875, 0.1875, 0.875, 0.1875, 0.9375, 0.125, 0.9375, 0.125, 0.875, 0.1875, 0.375, 0.1875, 0.4375, 0.125, 0.4375, 0.125, 0.375, 0.1875, 0.8125, 0.1875, 0.875, 0.125, 0.875, 0.125, 0.8125, 0.1875, 0.3125, 0.1875, 0.375, 0.125, 0.375, 0.125, 0.3125, 0.1875, 0.75, 0.1875, 0.8125, 0.125, 0.8125, 0.125, 0.75, 0.1875, 0.25, 0.1875, 0.3125, 0.125, 0.3125, 0.125, 0.25, 0.1875, 0.6875, 0.1875, 0.75, 0.125, 0.75, 0.125, 0.6875, 0.1875, 0.1875, 0.1875, 0.25, 0.125, 0.25, 0.125, 0.1875, 0.1875, 0.625, 0.1875, 0.6875, 0.125, 0.6875, 0.125, 0.625, 0.1875, 0.125, 0.1875, 0.1875, 0.125, 0.1875, 0.125, 0.125, 0.1875, 0.5625, 0.1875, 0.625, 0.125, 0.625, 0.125, 0.5625, 0.1875, 0.0625, 0.1875, 0.125, 0.125, 0.125, 0.125, 0.0625, 0.1875, 0.5, 0.1875, 0.5625, 0.125, 0.5625, 0.125, 0.5, 0.1875, 0.9375, 0.1562, 1.0, 0.125, 0.9375, 0.1562, 0.0, 0.1875, 0.0625, 0.125, 0.0625, 0.1875, 0.4375, 0.1875, 0.5, 0.125, 0.5, 0.125, 0.4375, 0.125, 0.625, 0.125, 0.6875, 0.0625, 0.6875, 0.0625, 0.625, 0.125, 0.125, 0.125, 0.1875, 0.0625, 0.1875, 0.0625, 0.125, 0.125, 0.5625, 0.125, 0.625, 0.0625, 0.625, 0.0625, 0.5625, 0.125, 0.0625, 0.125, 0.125, 0.0625, 0.125, 0.0625, 0.0625, 0.125, 0.5, 0.125, 0.5625, 0.0625, 0.5625, 0.0625, 0.5, 0.125, 0.9375, 0.09375, 1.0, 0.0625, 0.9375, 0.09375, 0.0, 0.125, 0.0625, 0.0625, 0.0625, 0.125, 0.4375, 0.125, 0.5, 0.0625, 0.5, 0.0625, 0.4375, 0.125, 0.875, 0.125, 0.9375, 0.0625, 0.9375, 0.0625, 0.875, 0.125, 0.375, 0.125, 0.4375, 0.0625, 0.4375, 0.0625, 0.375, 0.125, 0.8125, 0.125, 0.875, 0.0625, 0.875, 0.0625, 0.8125, 0.125, 0.3125, 0.125, 0.375, 0.0625, 0.375, 0.0625, 0.3125, 0.125, 0.75, 0.125, 0.8125, 0.0625, 0.8125, 0.0625, 0.75, 0.125, 0.25, 0.125, 0.3125, 0.0625, 0.3125, 0.0625, 0.25, 0.125, 0.6875, 0.125, 0.75, 0.0625, 0.75, 0.0625, 0.6875, 0.125, 0.1875, 0.125, 0.25, 0.0625, 0.25, 0.0625, 0.1875, 0.0625, 0.375, 0.0625, 0.4375, 0.0, 0.4375, 0.0, 0.375, 0.0625, 0.8125, 0.0625, 0.875, 0.0, 0.875, 0.0, 0.8125, 0.0625, 0.3125, 0.0625, 0.375, 0.0, 0.375, 0.0, 0.3125, 0.0625, 0.75, 0.0625, 0.8125, 0.0, 0.8125, 0.0, 0.75, 0.0625, 0.25, 0.0625, 0.3125, 0.0, 0.3125, 0.0, 0.25, 0.0625, 0.6875, 0.0625, 0.75, 0.0, 0.75, 0.0, 0.6875, 0.0625, 0.1875, 0.0625, 0.25, 0.0, 0.25, 0.0, 0.1875, 0.0625, 0.625, 0.0625, 0.6875, 0.0, 0.6875, 0.0, 0.625, 0.0625, 0.125, 0.0625, 0.1875, 0.0, 0.1875, 0.0, 0.125, 0.0625, 0.5625, 0.0625, 0.625, 0.0, 0.625, 0.0, 0.5625, 0.0625, 0.0625, 0.0625, 0.125, 0.0, 0.125, 0.0, 0.0625, 0.0625, 0.5, 0.0625, 0.5625, 0.0, 0.5625, 0.0, 0.5, 0.0625, 0.9375, 0.03125, 1.0, 0.0, 0.9375, 0.03125, 0.0, 0.0625, 0.0625, 0.0, 0.0625, 0.0625, 0.4375, 0.0625, 0.5, 0.0, 0.5, 0.0, 0.4375, 0.0625, 0.875, 0.0625, 0.9375, 0.0, 0.9375, 0.0, 0.875, 1.0, 0.125, 1.0, 0.1875, 0.9375, 0.1875, 0.9375, 0.125, 1.0, 0.5625, 1.0, 0.625, 0.9375, 0.625, 0.9375, 0.5625, 1.0, 0.0625, 1.0, 0.125, 0.9375, 0.125, 0.9375, 0.0625, 1.0, 0.5, 1.0, 0.5625, 0.9375, 0.5625, 0.9375, 0.5, 1.0, 0.9375, 0.9687, 1.0, 0.9375, 0.9375, 0.9687, 0.0, 1.0, 0.0625, 0.9375, 0.0625, 1.0, 0.4375, 1.0, 0.5, 0.9375, 0.5, 0.9375, 0.4375, 1.0, 0.875, 1.0, 0.9375, 0.9375, 0.9375, 0.9375, 0.875, 1.0, 0.375, 1.0, 0.4375, 0.9375, 0.4375, 0.9375, 0.375, 1.0, 0.8125, 1.0, 0.875, 0.9375, 0.875, 0.9375, 0.8125, 1.0, 0.3125, 1.0, 0.375, 0.9375, 0.375, 0.9375, 0.3125, 1.0, 0.75, 1.0, 0.8125, 0.9375, 0.8125, 0.9375, 0.75, 1.0, 0.25, 1.0, 0.3125, 0.9375, 0.3125, 0.9375, 0.25, 1.0, 0.6875, 1.0, 0.75, 0.9375, 0.75, 0.9375, 0.6875, 1.0, 0.1875, 1.0, 0.25, 0.9375, 0.25, 0.9375, 0.1875, 1.0, 0.625, 1.0, 0.6875, 0.9375, 0.6875, 0.9375, 0.625, 0.9375, 0.8125, 0.9375, 0.875, 0.875, 0.875, 0.875, 0.8125, 0.9375, 0.3125, 0.9375, 0.375, 0.875, 0.375, 0.875, 0.3125, 0.9375, 0.75, 0.9375, 0.8125, 0.875, 0.8125, 0.875, 0.75, 0.9375, 0.25, 0.9375, 0.3125, 0.875, 0.3125, 0.875, 0.25, 0.9375, 0.6875, 0.9375, 0.75, 0.875, 0.75, 0.875, 0.6875, 0.9375, 0.1875, 0.9375, 0.25, 0.875, 0.25, 0.875, 0.1875, 0.9375, 0.625, 0.9375, 0.6875, 0.875, 0.6875, 0.875, 0.625, 0.9375, 0.125, 0.9375, 0.1875, 0.875, 0.1875, 0.875, 0.125, 0.9375, 0.5625, 0.9375, 0.625, 0.875, 0.625, 0.875, 0.5625, 0.9375, 0.0625, 0.9375, 0.125, 0.875, 0.125, 0.875, 0.0625, 0.9375, 0.5, 0.9375, 0.5625, 0.875, 0.5625, 0.875, 0.5, 0.9375, 0.9375, 0.9062, 1.0, 0.875, 0.9375, 0.9062, 0.0, 0.9375, 0.0625, 0.875, 0.0625, 0.9375, 0.4375, 0.9375, 0.5, 0.875, 0.5, 0.875, 0.4375, 0.9375, 0.875, 0.9375, 0.9375, 0.875, 0.9375, 0.875, 0.875, 0.9375, 0.375, 0.9375, 0.4375, 0.875, 0.4375, 0.875, 0.375, 0.875, 0.5625, 0.875, 0.625, 0.8125, 0.625, 0.8125, 0.5625, 0.875, 0.0625, 0.875, 0.125, 0.8125, 0.125, 0.8125, 0.0625, 0.875, 0.5, 0.875, 0.5625, 0.8125, 0.5625, 0.8125, 0.5, 0.875, 0.9375, 0.8437, 1.0, 0.8125, 0.9375, 0.8437, 0.0, 0.875, 0.0625, 0.8125, 0.0625, 0.875, 0.4375, 0.875, 0.5, 0.8125, 0.5, 0.8125, 0.4375, 0.875, 0.875, 0.875, 0.9375, 0.8125, 0.9375, 0.8125, 0.875, 0.875, 0.375, 0.875, 0.4375, 0.8125, 0.4375, 0.8125, 0.375, 0.875, 0.8125, 0.875, 0.875, 0.8125, 0.875, 0.8125, 0.8125, 0.875, 0.3125, 0.875, 0.375, 0.8125, 0.375, 0.8125, 0.3125, 0.875, 0.75, 0.875, 0.8125, 0.8125, 0.8125, 0.8125, 0.75, 0.875, 0.25, 0.875, 0.3125, 0.8125, 0.3125, 0.8125, 0.25, 0.875, 0.6875, 0.875, 0.75, 0.8125, 0.75, 0.8125, 0.6875, 0.875, 0.1875, 0.875, 0.25, 0.8125, 0.25, 0.8125, 0.1875, 0.875, 0.625, 0.875, 0.6875, 0.8125, 0.6875, 0.8125, 0.625, 0.875, 0.125, 0.875, 0.1875, 0.8125, 0.1875, 0.8125, 0.125, 0.8125, 0.3125, 0.8125, 0.375, 0.75, 0.375, 0.75, 0.3125, 0.8125, 0.75, 0.8125, 0.8125, 0.75, 0.8125, 0.75, 0.75, 0.8125, 0.25, 0.8125, 0.3125, 0.75, 0.3125, 0.75, 0.25, 0.8125, 0.6875, 0.8125, 0.75, 0.75, 0.75, 0.75, 0.6875, 0.8125, 0.1875, 0.8125, 0.25, 0.75, 0.25, 0.75, 0.1875, 0.8125, 0.625, 0.8125, 0.6875, 0.75, 0.6875, 0.75, 0.625, 0.8125, 0.125, 0.8125, 0.1875, 0.75, 0.1875, 0.75, 0.125, 0.8125, 0.5625, 0.8125, 0.625, 0.75, 0.625, 0.75, 0.5625, 0.8125, 0.0625, 0.8125, 0.125, 0.75, 0.125, 0.75, 0.0625, 0.8125, 0.5, 0.8125, 0.5625, 0.75, 0.5625, 0.75, 0.5, 0.8125, 0.9375, 0.7812, 1.0, 0.75, 0.9375, 0.7812, 0.0, 0.8125, 0.0625, 0.75, 0.0625, 0.8125, 0.4375, 0.8125, 0.5, 0.75, 0.5, 0.75, 0.4375, 0.8125, 0.875, 0.8125, 0.9375, 0.75, 0.9375, 0.75, 0.875, 0.8125, 0.375, 0.8125, 0.4375, 0.75, 0.4375, 0.75, 0.375, 0.8125, 0.8125, 0.8125, 0.875, 0.75, 0.875, 0.75, 0.8125])
me_sphere.materials.append(mat_lamp_bulb)
me_sphere.update()
me_room_011 = bpy.data.meshes.new('Room.011')
me_room_011.from_pydata([(0.0, 0.0, 0.7315), (0.0, 0.0, 0.0), (0.9571, 0.0, 0.7315), (0.9571, 0.0, 0.0), (1.914, 0.0, 0.0), (1.914, 0.0, 0.7315), (1.914, -1.274, 0.7315), (1.914, -1.274, 0.0), (-0.006096, -1.274, 0.7315), (-0.006096, -1.274, 0.0), (-0.006096, -0.06401, 0.7315), (-0.006096, -0.06401, 0.0)], [], [(0, 2, 3, 1), (2, 5, 4, 3), (4, 5, 6, 7), (6, 8, 9, 7), (8, 10, 11, 9), (0, 1, 11, 10)])
_uv = me_room_011.uv_layers.new(name='UVMap')
_uv.uv.foreach_set('vector', [0.0058, 0.4602, 0.0058, 0.3912, 0.05855, 0.3912, 0.05855, 0.4602, 0.0058, 0.3912, 0.0058, 0.3222, 0.05855, 0.3222, 0.05855, 0.3912, 0.05855, 0.3222, 0.0058, 0.3222, 0.0058, 0.2304, 0.05855, 0.2304, 0.0058, 0.2304, 0.0058, 0.09191, 0.05855, 0.09191, 0.05855, 0.2304, 0.0058, 0.09191, 0.0058, 0.004659, 0.05855, 0.004659, 0.05855, 0.09191, 0.0058, 2.316e-05, 0.05855, 2.317e-05, 0.05855, 0.004659, 0.0058, 0.004659])
me_room_011.materials.append(mat_wall_material)
me_room_011.update()
me_baseboard_012 = bpy.data.meshes.new('Baseboard.012')
me_baseboard_012.from_pydata([(0.0, 0.0, 0.03658), (0.0, 0.0, 0.0), (1.914, 0.0, 0.03658), (1.914, 0.0, 0.0), (1.914, -1.274, 0.03658), (1.914, -1.274, 0.0), (-0.006096, -1.274, 0.03658), (-0.006096, -1.274, 0.0), (-0.006096, -0.06401, 0.03658), (-0.006096, -0.06401, 0.0)], [], [(0, 2, 3, 1), (2, 4, 5, 3), (4, 6, 7, 5), (6, 8, 9, 7), (0, 1, 9, 8)])
_uv = me_baseboard_012.uv_layers.new(name='UVMap')
_uv.uv.foreach_set('vector', [0.005753, 2.316e-05, 0.005753, 0.2999, 2.321e-05, 0.2999, 2.315e-05, 2.316e-05, 0.005753, 0.2999, 0.005753, 0.4995, 2.323e-05, 0.4995, 2.321e-05, 0.2999, 0.005753, 0.4995, 0.005753, 0.8003, 2.328e-05, 0.8003, 2.323e-05, 0.4995, 0.005753, 0.8003, 0.005753, 0.9899, 2.331e-05, 0.9899, 2.328e-05, 0.8003, 0.005753, 1.0, 2.331e-05, 1.0, 2.331e-05, 0.9899, 0.005753, 0.9899])
me_baseboard_012.materials.append(mat_baseboard_material)
me_baseboard_012.update()
me_handle_front = bpy.data.meshes.new('Handle_Front')
me_handle_front.from_pydata([(-0.03019, -0.002781, -0.03282), (-0.04255, -0.002942, -0.01332), (-0.0435, -0.003072, 0.009742), (-0.03279, -0.003135, 0.03019), (-0.01329, -0.003114, 0.04254), (0.009772, -0.003016, 0.04349), (0.03022, -0.002866, 0.03279), (0.04257, -0.002704, 0.01329), (0.04352, -0.002575, -0.009773), (0.03281, -0.002512, -0.03022), (0.01332, -0.002532, -0.04257), (-0.009746, -0.00263, -0.04352), (-0.02902, -0.01959, -0.03172), (-0.04093, -0.01974, -0.01293), (-0.04184, -0.01987, 0.009297), (-0.03152, -0.01993, 0.029), (-0.01273, -0.01991, 0.04091), (0.009494, -0.01982, 0.04183), (0.0292, -0.01967, 0.03151), (0.04111, -0.01952, 0.01272), (0.04202, -0.01939, -0.009511), (0.0317, -0.01933, -0.02922), (0.01291, -0.01935, -0.04112), (-0.009317, -0.01944, -0.04204), (1.283e-05, -0.002823, -1.534e-05), (-0.01446, -0.01961, -0.01591), (-0.02041, -0.01969, -0.006515), (-0.02087, -0.01975, 0.004593), (-0.01571, -0.01978, 0.01444), (-0.006319, -0.01977, 0.02039), (0.004789, -0.01973, 0.02085), (0.01464, -0.01965, 0.01569), (0.02059, -0.01958, 0.006302), (0.02105, -0.01951, -0.004807), (0.01589, -0.01948, -0.01466), (0.006496, -0.01949, -0.02061), (-0.004612, -0.01954, -0.02106), (-0.01441, -0.0315, -0.01597), (-0.02036, -0.03158, -0.00658), (-0.02082, -0.03164, 0.004529), (-0.01566, -0.03167, 0.01438), (-0.006266, -0.03166, 0.02033), (0.004842, -0.03161, 0.02079), (0.01469, -0.03154, 0.01563), (0.02064, -0.03146, 0.006237), (0.0211, -0.0314, -0.004871), (0.01594, -0.03137, -0.01472), (0.00655, -0.03138, -0.02067), (-0.004559, -0.03143, -0.02113), (-0.01446, -0.02062, -0.01591), (-0.02041, -0.0207, -0.00652), (-0.02086, -0.02076, 0.004588), (-0.01571, -0.02079, 0.01444), (-0.006315, -0.02078, 0.02039), (0.004794, -0.02074, 0.02085), (0.01464, -0.02066, 0.01569), (0.02059, -0.02059, 0.006296), (0.02105, -0.02052, -0.004812), (0.01589, -0.02049, -0.01466), (0.006501, -0.0205, -0.02061), (-0.004608, -0.02055, -0.02107), (-0.01216, -0.0315, -0.01353), (-0.01719, -0.03157, -0.00559), (-0.01758, -0.03162, 0.003803), (-0.01322, -0.03165, 0.01213), (-0.005277, -0.03164, 0.01716), (0.004117, -0.0316, 0.01755), (0.01245, -0.03154, 0.01319), (0.01748, -0.03147, 0.005248), (0.01786, -0.03142, -0.004146), (0.0135, -0.03139, -0.01247), (0.00556, -0.0314, -0.01751), (-0.003833, -0.03144, -0.01789), (-0.01852, -0.009612, -0.005855), (-0.01313, -0.009541, -0.01436), (-0.01894, -0.009668, 0.004205), (-0.01426, -0.009696, 0.01312), (-0.00576, -0.009687, 0.01851), (0.0043, -0.009644, 0.01893), (0.01322, -0.009578, 0.01426), (0.01861, -0.009508, 0.005751), (0.01902, -0.009451, -0.004308), (0.01435, -0.009424, -0.01323), (0.005846, -0.009433, -0.01862), (-0.004214, -0.009476, -0.01903), (-0.01205, -0.02431, -0.01334), (-0.01702, -0.02438, -0.005488), (-0.01741, -0.02443, 0.003796), (-0.0131, -0.02445, 0.01203), (-0.005246, -0.02445, 0.017), (0.004038, -0.02441, 0.01738), (0.01227, -0.02435, 0.01307), (0.01724, -0.02428, 0.005224), (0.01763, -0.02423, -0.004061), (0.01331, -0.0242, -0.01229), (0.005465, -0.02421, -0.01727), (-0.003819, -0.02425, -0.01765), (-0.01189, -0.05946, -0.01353), (-0.01687, -0.05952, -0.005679), (-0.01725, -0.05958, 0.003605), (-0.01294, -0.0596, 0.01184), (-0.005088, -0.05959, 0.01681), (0.004196, -0.05955, 0.01719), (0.01243, -0.05949, 0.01288), (0.0174, -0.05943, 0.005033), (0.01778, -0.05938, -0.004252), (0.01347, -0.05935, -0.01248), (0.005623, -0.05936, -0.01746), (-0.003661, -0.0594, -0.01784), (-0.01184, -0.07237, -0.0136), (-0.01681, -0.07244, -0.00575), (-0.01719, -0.07249, 0.003535), (-0.01288, -0.07252, 0.01177), (-0.00503, -0.07251, 0.01674), (0.004254, -0.07247, 0.01712), (0.01249, -0.07241, 0.01281), (0.01746, -0.07234, 0.004962), (0.01784, -0.07229, -0.004322), (0.01353, -0.07227, -0.01255), (0.005681, -0.07227, -0.01753), (-0.003603, -0.07231, -0.01791), (0.1257, -0.06936, -0.006631), (0.1269, -0.06874, -0.003521), (0.1274, -0.0684, 0.001802), (0.1271, -0.06844, 0.007911), (0.1262, -0.06884, 0.01317), (0.1248, -0.06949, 0.01617), (0.1242, -0.06165, -0.006511), (0.1253, -0.06103, -0.003401), (0.1259, -0.06069, 0.001922), (0.1256, -0.06073, 0.008031), (0.1246, -0.06113, 0.01329), (0.1232, -0.06178, 0.01629), (0.1369, -0.01982, -0.0064), (0.1345, -0.01899, -0.006496), (0.1377, -0.01831, -0.003302), (0.1379, -0.01746, 0.002013), (0.1377, -0.01749, 0.008122), (0.137, -0.0184, 0.01339), (0.136, -0.01995, 0.0164), (0.1336, -0.01912, 0.0163), (0.1352, -0.01748, -0.003398), (0.1355, -0.01662, 0.001918), (0.1352, -0.01666, 0.008026), (0.1345, -0.01757, 0.01329), (0.0003253, -0.07239, -0.0003937)], [], [(24, 0, 1), (24, 1, 2), (24, 2, 3), (24, 3, 4), (24, 4, 5), (24, 5, 6), (24, 6, 7), (24, 7, 8), (24, 8, 9), (24, 9, 10), (24, 10, 11), (11, 0, 24), (0, 12, 13, 1), (1, 13, 14, 2), (2, 14, 15, 3), (3, 15, 16, 4), (4, 16, 17, 5), (5, 17, 18, 6), (6, 18, 19, 7), (7, 19, 20, 8), (8, 20, 21, 9), (9, 21, 22, 10), (10, 22, 23, 11), (12, 0, 11, 23), (13, 12, 25, 26), (14, 13, 26, 27), (15, 14, 27, 28), (16, 15, 28, 29), (17, 16, 29, 30), (18, 17, 30, 31), (19, 18, 31, 32), (20, 19, 32, 33), (21, 20, 33, 34), (22, 21, 34, 35), (23, 22, 35, 36), (12, 23, 36, 25), (25, 49, 50, 26), (49, 37, 38, 50), (26, 50, 51, 27), (50, 38, 39, 51), (27, 51, 52, 28), (51, 39, 40, 52), (28, 52, 53, 29), (52, 40, 41, 53), (29, 53, 54, 30), (53, 41, 42, 54), (30, 54, 55, 31), (54, 42, 43, 55), (31, 55, 56, 32), (55, 43, 44, 56), (32, 56, 57, 33), (56, 44, 45, 57), (33, 57, 58, 34), (57, 45, 46, 58), (34, 58, 59, 35), (58, 46, 47, 59), (35, 59, 60, 36), (59, 47, 48, 60), (36, 60, 49, 25), (60, 48, 37, 49), (38, 37, 61, 62), (39, 38, 62, 63), (40, 39, 63, 64), (41, 40, 64, 65), (42, 41, 65, 66), (43, 42, 66, 67), (44, 43, 67, 68), (45, 44, 68, 69), (46, 45, 69, 70), (47, 46, 70, 71), (48, 47, 71, 72), (37, 48, 72, 61), (62, 61, 74, 73), (63, 62, 73, 75), (64, 63, 75, 76), (65, 64, 76, 77), (66, 65, 77, 78), (67, 66, 78, 79), (68, 67, 79, 80), (69, 68, 80, 81), (70, 69, 81, 82), (71, 70, 82, 83), (72, 71, 83, 84), (61, 72, 84, 74), (86, 85, 97, 98), (87, 86, 98, 99), (88, 87, 99, 100), (89, 88, 100, 101), (90, 89, 101, 102), (91, 90, 102, 103), (92, 91, 103, 104), (93, 92, 104, 105), (94, 93, 105, 106), (95, 94, 106, 107), (96, 95, 107, 108), (97, 85, 96, 108), (98, 97, 109, 110), (99, 98, 110, 111), (100, 99, 111, 112), (101, 100, 112, 113), (102, 101, 113, 114), (108, 107, 119, 120), (108, 120, 109, 97), (119, 107, 127, 121), (118, 119, 121, 122), (117, 118, 122, 123), (116, 117, 123, 124), (115, 116, 124, 125), (114, 115, 125, 126), (102, 114, 126, 132), (107, 106, 128, 127), (106, 105, 129, 128), (105, 104, 130, 129), (104, 103, 131, 130), (103, 102, 132, 131), (121, 127, 134, 133), (122, 121, 133, 135), (123, 122, 135, 136), (124, 123, 136, 137), (125, 124, 137, 138), (126, 125, 138, 139), (132, 126, 139, 140), (127, 128, 141, 134), (128, 129, 142, 141), (129, 130, 143, 142), (130, 131, 144, 143), (131, 132, 140, 144), (138, 144, 140, 139), (137, 143, 144, 138), (136, 142, 143, 137), (135, 141, 142, 136), (133, 134, 141, 135), (110, 109, 145), (111, 110, 145), (112, 111, 145), (113, 112, 145), (114, 113, 145), (115, 114, 145), (116, 115, 145), (117, 116, 145), (118, 117, 145), (119, 118, 145), (120, 119, 145), (109, 120, 145)])
me_handle_front.polygons.foreach_set('use_smooth', [True] * 144)
me_handle_front.materials.append(mat_handle_material)
me_handle_front.update()
me_handle_back = bpy.data.meshes.new('Handle_Back')
me_handle_back.from_pydata([(-0.03019, -0.002781, -0.03282), (-0.04255, -0.002942, -0.01332), (-0.0435, -0.003072, 0.009742), (-0.03279, -0.003135, 0.03019), (-0.01329, -0.003114, 0.04254), (0.009772, -0.003016, 0.04349), (0.03022, -0.002866, 0.03279), (0.04257, -0.002704, 0.01329), (0.04352, -0.002575, -0.009773), (0.03281, -0.002512, -0.03022), (0.01332, -0.002532, -0.04257), (-0.009746, -0.00263, -0.04352), (-0.02902, -0.01959, -0.03172), (-0.04093, -0.01974, -0.01293), (-0.04184, -0.01987, 0.009297), (-0.03152, -0.01993, 0.029), (-0.01273, -0.01991, 0.04091), (0.009494, -0.01982, 0.04183), (0.0292, -0.01967, 0.03151), (0.04111, -0.01952, 0.01272), (0.04202, -0.01939, -0.009511), (0.0317, -0.01933, -0.02922), (0.01291, -0.01935, -0.04112), (-0.009317, -0.01944, -0.04204), (1.283e-05, -0.002823, -1.534e-05), (-0.01446, -0.01961, -0.01591), (-0.02041, -0.01969, -0.006515), (-0.02087, -0.01975, 0.004593), (-0.01571, -0.01978, 0.01444), (-0.006319, -0.01977, 0.02039), (0.004789, -0.01973, 0.02085), (0.01464, -0.01965, 0.01569), (0.02059, -0.01958, 0.006302), (0.02105, -0.01951, -0.004807), (0.01589, -0.01948, -0.01466), (0.006496, -0.01949, -0.02061), (-0.004612, -0.01954, -0.02106), (-0.01441, -0.0315, -0.01597), (-0.02036, -0.03158, -0.00658), (-0.02082, -0.03164, 0.004529), (-0.01566, -0.03167, 0.01438), (-0.006266, -0.03166, 0.02033), (0.004842, -0.03161, 0.02079), (0.01469, -0.03154, 0.01563), (0.02064, -0.03146, 0.006237), (0.0211, -0.0314, -0.004871), (0.01594, -0.03137, -0.01472), (0.00655, -0.03138, -0.02067), (-0.004559, -0.03143, -0.02113), (-0.01446, -0.02062, -0.01591), (-0.02041, -0.0207, -0.00652), (-0.02086, -0.02076, 0.004588), (-0.01571, -0.02079, 0.01444), (-0.006315, -0.02078, 0.02039), (0.004794, -0.02074, 0.02085), (0.01464, -0.02066, 0.01569), (0.02059, -0.02059, 0.006296), (0.02105, -0.02052, -0.004812), (0.01589, -0.02049, -0.01466), (0.006501, -0.0205, -0.02061), (-0.004608, -0.02055, -0.02107), (-0.01216, -0.0315, -0.01353), (-0.01719, -0.03157, -0.00559), (-0.01758, -0.03162, 0.003803), (-0.01322, -0.03165, 0.01213), (-0.005277, -0.03164, 0.01716), (0.004117, -0.0316, 0.01755), (0.01245, -0.03154, 0.01319), (0.01748, -0.03147, 0.005248), (0.01786, -0.03142, -0.004146), (0.0135, -0.03139, -0.01247), (0.00556, -0.0314, -0.01751), (-0.003833, -0.03144, -0.01789), (-0.01852, -0.009612, -0.005855), (-0.01313, -0.009541, -0.01436), (-0.01894, -0.009668, 0.004205), (-0.01426, -0.009696, 0.01312), (-0.00576, -0.009687, 0.01851), (0.0043, -0.009644, 0.01893), (0.01322, -0.009578, 0.01426), (0.01861, -0.009508, 0.005751), (0.01902, -0.009451, -0.004308), (0.01435, -0.009424, -0.01323), (0.005846, -0.009433, -0.01862), (-0.004214, -0.009476, -0.01903), (-0.01205, -0.02431, -0.01334), (-0.01702, -0.02438, -0.005488), (-0.01741, -0.02443, 0.003796), (-0.0131, -0.02445, 0.01203), (-0.005246, -0.02445, 0.017), (0.004038, -0.02441, 0.01738), (0.01227, -0.02435, 0.01307), (0.01724, -0.02428, 0.005224), (0.01763, -0.02423, -0.004061), (0.01331, -0.0242, -0.01229), (0.005465, -0.02421, -0.01727), (-0.003819, -0.02425, -0.01765), (-0.01189, -0.05946, -0.01353), (-0.01687, -0.05952, -0.005679), (-0.01725, -0.05958, 0.003605), (-0.01294, -0.0596, 0.01184), (-0.005088, -0.05959, 0.01681), (0.004196, -0.05955, 0.01719), (0.01243, -0.05949, 0.01288), (0.0174, -0.05943, 0.005033), (0.01778, -0.05938, -0.004252), (0.01347, -0.05935, -0.01248), (0.005623, -0.05936, -0.01746), (-0.003661, -0.0594, -0.01784), (-0.01184, -0.07237, -0.0136), (-0.01681, -0.07244, -0.00575), (-0.01719, -0.07249, 0.003535), (-0.01288, -0.07252, 0.01177), (-0.00503, -0.07251, 0.01674), (0.004254, -0.07247, 0.01712), (0.01249, -0.07241, 0.01281), (0.01746, -0.07234, 0.004962), (0.01784, -0.07229, -0.004322), (0.01353, -0.07227, -0.01255), (0.005681, -0.07227, -0.01753), (-0.003603, -0.07231, -0.01791), (0.1257, -0.06936, -0.006631), (0.1269, -0.06874, -0.003521), (0.1274, -0.0684, 0.001802), (0.1271, -0.06844, 0.007911), (0.1262, -0.06884, 0.01317), (0.1248, -0.06949, 0.01617), (0.1242, -0.06165, -0.006511), (0.1253, -0.06103, -0.003401), (0.1259, -0.06069, 0.001922), (0.1256, -0.06073, 0.008031), (0.1246, -0.06113, 0.01329), (0.1232, -0.06178, 0.01629), (0.1369, -0.01982, -0.0064), (0.1345, -0.01899, -0.006496), (0.1377, -0.01831, -0.003302), (0.1379, -0.01746, 0.002013), (0.1377, -0.01749, 0.008122), (0.137, -0.0184, 0.01339), (0.136, -0.01995, 0.0164), (0.1336, -0.01912, 0.0163), (0.1352, -0.01748, -0.003398), (0.1355, -0.01662, 0.001918), (0.1352, -0.01666, 0.008026), (0.1345, -0.01757, 0.01329), (0.0003253, -0.07239, -0.0003937)], [], [(24, 0, 1), (24, 1, 2), (24, 2, 3), (24, 3, 4), (24, 4, 5), (24, 5, 6), (24, 6, 7), (24, 7, 8), (24, 8, 9), (24, 9, 10), (24, 10, 11), (11, 0, 24), (0, 12, 13, 1), (1, 13, 14, 2), (2, 14, 15, 3), (3, 15, 16, 4), (4, 16, 17, 5), (5, 17, 18, 6), (6, 18, 19, 7), (7, 19, 20, 8), (8, 20, 21, 9), (9, 21, 22, 10), (10, 22, 23, 11), (12, 0, 11, 23), (13, 12, 25, 26), (14, 13, 26, 27), (15, 14, 27, 28), (16, 15, 28, 29), (17, 16, 29, 30), (18, 17, 30, 31), (19, 18, 31, 32), (20, 19, 32, 33), (21, 20, 33, 34), (22, 21, 34, 35), (23, 22, 35, 36), (12, 23, 36, 25), (25, 49, 50, 26), (49, 37, 38, 50), (26, 50, 51, 27), (50, 38, 39, 51), (27, 51, 52, 28), (51, 39, 40, 52), (28, 52, 53, 29), (52, 40, 41, 53), (29, 53, 54, 30), (53, 41, 42, 54), (30, 54, 55, 31), (54, 42, 43, 55), (31, 55, 56, 32), (55, 43, 44, 56), (32, 56, 57, 33), (56, 44, 45, 57), (33, 57, 58, 34), (57, 45, 46, 58), (34, 58, 59, 35), (58, 46, 47, 59), (35, 59, 60, 36), (59, 47, 48, 60), (36, 60, 49, 25), (60, 48, 37, 49), (38, 37, 61, 62), (39, 38, 62, 63), (40, 39, 63, 64), (41, 40, 64, 65), (42, 41, 65, 66), (43, 42, 66, 67), (44, 43, 67, 68), (45, 44, 68, 69), (46, 45, 69, 70), (47, 46, 70, 71), (48, 47, 71, 72), (37, 48, 72, 61), (62, 61, 74, 73), (63, 62, 73, 75), (64, 63, 75, 76), (65, 64, 76, 77), (66, 65, 77, 78), (67, 66, 78, 79), (68, 67, 79, 80), (69, 68, 80, 81), (70, 69, 81, 82), (71, 70, 82, 83), (72, 71, 83, 84), (61, 72, 84, 74), (86, 85, 97, 98), (87, 86, 98, 99), (88, 87, 99, 100), (89, 88, 100, 101), (90, 89, 101, 102), (91, 90, 102, 103), (92, 91, 103, 104), (93, 92, 104, 105), (94, 93, 105, 106), (95, 94, 106, 107), (96, 95, 107, 108), (97, 85, 96, 108), (98, 97, 109, 110), (99, 98, 110, 111), (100, 99, 111, 112), (101, 100, 112, 113), (102, 101, 113, 114), (108, 107, 119, 120), (108, 120, 109, 97), (119, 107, 127, 121), (118, 119, 121, 122), (117, 118, 122, 123), (116, 117, 123, 124), (115, 116, 124, 125), (114, 115, 125, 126), (102, 114, 126, 132), (107, 106, 128, 127), (106, 105, 129, 128), (105, 104, 130, 129), (104, 103, 131, 130), (103, 102, 132, 131), (121, 127, 134, 133), (122, 121, 133, 135), (123, 122, 135, 136), (124, 123, 136, 137), (125, 124, 137, 138), (126, 125, 138, 139), (132, 126, 139, 140), (127, 128, 141, 134), (128, 129, 142, 141), (129, 130, 143, 142), (130, 131, 144, 143), (131, 132, 140, 144), (138, 144, 140, 139), (137, 143, 144, 138), (136, 142, 143, 137), (135, 141, 142, 136), (133, 134, 141, 135), (110, 109, 145), (111, 110, 145), (112, 111, 145), (113, 112, 145), (114, 113, 145), (115, 114, 145), (116, 115, 145), (117, 116, 145), (118, 117, 145), (119, 118, 145), (120, 119, 145), (109, 120, 145)])
me_handle_back.polygons.foreach_set('use_smooth', [True] * 144)
me_handle_back.materials.append(mat_handle_material)
me_handle_back.update()
me_ctrl_hole = bpy.data.meshes.new('CTRL_Hole')
me_ctrl_hole.from_pydata([(-0.5, 0.0, 0.0), (-0.5, 0.24, 0.0), (0.5, 0.24, 0.0), (0.5, 0.0, 0.0), (-0.5, 0.0, 2.1), (-0.5, 0.24, 2.1), (0.5, 0.24, 2.1), (0.5, 0.0, 2.1)], [], [(0, 1, 2, 3), (0, 4, 5, 1), (1, 5, 6, 2), (3, 7, 4, 0), (2, 6, 7, 3), (5, 4, 7, 6)])
me_ctrl_hole.materials.append(mat_hidden_material)
me_ctrl_hole.update()
me_ctrl_baseboard = bpy.data.meshes.new('CTRL_Baseboard')
me_ctrl_baseboard.from_pydata([(-0.5, 0.0, 0.0), (-0.5, 0.4, 0.0), (0.5, 0.4, 0.0), (0.5, 0.0, 0.0), (-0.5, 0.0, 0.4), (-0.5, 0.4, 0.4), (0.5, 0.4, 0.4), (0.5, 0.0, 0.4)], [], [(0, 4, 5, 1), (2, 6, 7, 3)])
me_ctrl_baseboard.materials.append(mat_hidden_material)
me_ctrl_baseboard.update()
me_room = bpy.data.meshes.new('Room')
me_room.from_pydata([(0.0, 0.0, 0.7315), (0.0, 0.0, 0.0), (1.219, 0.0, 0.7315), (1.219, 0.0, 0.0), (1.219, -0.6096, 0.7315), (1.219, -0.6096, 0.0), (1.219, -1.219, 0.0), (1.219, -1.219, 0.7315), (-2.22e-16, -1.219, 0.7315), (-2.22e-16, -1.219, 0.0)], [], [(0, 2, 3, 1), (2, 4, 5, 3), (4, 7, 6, 5), (6, 7, 8, 9), (8, 0, 1, 9)])
_uv = me_room.uv_layers.new(name='UVMap')
_uv.uv.foreach_set('vector', [0.1194, 3.749e-05, 0.1194, 0.1864, 0.007612, 0.1864, 0.007612, 3.754e-05, 0.1194, 0.1864, 0.1194, 0.2795, 0.007612, 0.2795, 0.007612, 0.1864, 0.1194, 0.2795, 0.1194, 0.3727, 0.007612, 0.3727, 0.007612, 0.2795, 0.007612, 0.3727, 0.1194, 0.3727, 0.1194, 0.559, 0.007612, 0.559, 0.1194, 0.559, 0.1194, 0.7453, 0.007612, 0.7453, 0.007612, 0.559])
me_room.materials.append(mat_wall_material)
me_room.update()
me_baseboard = bpy.data.meshes.new('Baseboard')
me_baseboard.from_pydata([(0.0, 0.0, 0.03658), (0.0, 0.0, 0.0), (1.219, 0.0, 0.03658), (1.219, 0.0, 0.0), (1.219, -1.219, 0.03658), (1.219, -1.219, 0.0), (-2.22e-16, -1.219, 0.03658), (-2.22e-16, -1.219, 0.0), (-1.474e-16, 7.267e-08, 0.03658), (-1.474e-16, 7.267e-08, 0.0)], [], [(0, 2, 3, 1), (2, 4, 5, 3), (4, 6, 7, 5), (6, 8, 9, 7), (0, 1, 9, 8)])
_uv = me_baseboard.uv_layers.new(name='UVMap')
_uv.uv.foreach_set('vector', [0.007537, 3.754e-05, 0.007537, 0.25, 3.754e-05, 0.25, 3.752e-05, 3.754e-05, 0.007537, 0.25, 0.007537, 0.5, 3.755e-05, 0.5, 3.754e-05, 0.25, 0.007537, 0.5, 0.007537, 0.75, 3.756e-05, 0.75, 3.755e-05, 0.5, 0.007537, 0.75, 0.007537, 1.0, 3.757e-05, 1.0, 3.756e-05, 0.75, 0.007537, 1.0, 3.757e-05, 1.0, 3.757e-05, 1.0, 0.007537, 1.0])
me_baseboard.materials.append(mat_baseboard_material)
me_baseboard.update()
me_room_007 = bpy.data.meshes.new('Room.007')
me_room_007.from_pydata([(0.0, 0.0, 0.7315), (0.0, 0.0, 0.0), (1.585, 0.0, 0.7315), (1.585, 0.0, 0.0), (1.585, -1.128, 0.7315), (1.585, -1.128, 0.0), (-0.003048, -1.128, 0.7315), (-0.003048, -1.128, 0.0), (-0.003048, 0.0, 0.7315), (-0.003048, 0.0, 0.0)], [], [(0, 2, 3, 1), (2, 4, 5, 3), (4, 6, 7, 5), (6, 8, 9, 7), (0, 1, 9, 8)])
_uv = me_room_007.uv_layers.new(name='UVMap')
_uv.uv.foreach_set('vector', [0.1347, 4.494e-05, 0.1347, 0.2918, 4.492e-05, 0.2918, 4.49e-05, 4.494e-05, 0.1347, 0.2918, 0.1347, 0.4994, 4.496e-05, 0.4994, 4.492e-05, 0.2918, 0.1347, 0.4994, 0.1347, 0.7918, 4.504e-05, 0.7918, 4.496e-05, 0.4994, 0.1347, 0.7918, 0.1347, 0.9994, 4.508e-05, 0.9994, 4.504e-05, 0.7918, 0.1347, 1.0, 4.508e-05, 1.0, 4.508e-05, 0.9994, 0.1347, 0.9994])
me_room_007.materials.append(mat_wall_material)
me_room_007.update()
me_baseboard_007 = bpy.data.meshes.new('Baseboard.007')
me_baseboard_007.from_pydata([(0.0, 0.0, 0.03658), (0.0, 0.0, 0.0), (1.585, 0.0, 0.03658), (1.585, 0.0, 0.0), (1.585, -1.128, 0.03658), (1.585, -1.128, 0.0), (-0.003048, -1.128, 0.03658), (-0.003048, -1.128, 0.0), (-0.003048, 0.0, 0.03658), (-0.003048, 0.0, 0.0)], [], [(0, 2, 3, 1), (2, 4, 5, 3), (4, 6, 7, 5), (6, 8, 9, 7), (0, 1, 9, 8)])
_uv = me_baseboard_007.uv_layers.new(name='UVMap')
_uv.uv.foreach_set('vector', [0.1348, 1.0, 0.1348, 0.7082, 0.1415, 0.7082, 0.1415, 1.0, 0.1348, 0.7082, 0.1348, 0.5006, 0.1415, 0.5006, 0.1415, 0.7082, 0.1348, 0.5006, 0.1348, 0.2082, 0.1415, 0.2082, 0.1415, 0.5006, 0.1348, 0.2082, 0.1348, 0.000606, 0.1415, 0.000606, 0.1415, 0.2082, 0.1348, 4.491e-05, 0.1415, 4.491e-05, 0.1415, 0.000606, 0.1348, 0.000606])
me_baseboard_007.materials.append(mat_baseboard_material)
me_baseboard_007.update()

# ---- objects
ob_drawing = bpy.data.objects.new('Drawing', me_room_009)
ob_baseboard_002 = bpy.data.objects.new('Baseboard.002', me_baseboard_009)
ob_kitchen = bpy.data.objects.new('Kitchen', me_room_010)
ob_baseboard_003 = bpy.data.objects.new('Baseboard.003', me_baseboard_010)
ob_shelves1 = bpy.data.objects.new('Shelves1', me_shelves1)
ob_lamp_base = bpy.data.objects.new('Lamp_base', me_lamp_base)
ob_lampholder = bpy.data.objects.new('Lampholder', me_lampholder)
ob_lampstrings = bpy.data.objects.new('Lampstrings', me_lampstrings)
ob_lamp_b1 = bpy.data.objects.new('Lamp_B1', me_lamp_b1)
ob_lamp_b2 = bpy.data.objects.new('Lamp_B2', me_lamp_b2)
ob_lampshade = bpy.data.objects.new('Lampshade', me_lampshade)
ob_lamp_bulb = bpy.data.objects.new('Lamp_Bulb', me_sphere)
ob_lounge = bpy.data.objects.new('Lounge', me_room_011)
ob_baseboard_004 = bpy.data.objects.new('Baseboard.004', me_baseboard_012)
ob_handle_front = bpy.data.objects.new('Handle_Front', me_handle_front)
ob_handle_back = bpy.data.objects.new('Handle_Back', me_handle_back)
ob_ctrl_hole = bpy.data.objects.new('CTRL_Hole', me_ctrl_hole)
ob_ctrl_baseboard = bpy.data.objects.new('CTRL_Baseboard', me_ctrl_baseboard)
ob_light = bpy.data.objects.new('Light', light_light)
ob_camera = bpy.data.objects.new('Camera', cam_camera)
ob_floor_plan = bpy.data.objects.new('floor-plan', None)
ob_room = bpy.data.objects.new('Room', me_room)
ob_baseboard = bpy.data.objects.new('Baseboard', me_baseboard)
ob_br_01 = bpy.data.objects.new('BR-01', me_room_007)
ob_baseboard_001 = bpy.data.objects.new('Baseboard.001', me_baseboard_007)
ob_door_group = bpy.data.objects.new('Door_Group', None)

# ---- transforms, parenting, visibility, modifiers, constraints
ob_drawing.location = (0.02154, -1.628, 0.02681)
_m = ob_drawing.modifiers.new('Solidify', 'SOLIDIFY')
_m.thickness = 0.1
_m.use_even_offset = True
_m.use_quality_normals = True
ob_baseboard_002.parent = ob_drawing
ob_baseboard_002.location = (0.0, 0.0, 0.0)
_m = ob_baseboard_002.modifiers.new('Solidify', 'SOLIDIFY')
_m.thickness = 0.004572
_m.use_even_offset = True
_m.use_quality_normals = True
ob_kitchen.location = (-1.857, 0.6031, 0.0)
_m = ob_kitchen.modifiers.new('Solidify', 'SOLIDIFY')
_m.thickness = 0.1
_m.use_even_offset = True
_m.use_quality_normals = True
ob_baseboard_003.parent = ob_kitchen
ob_baseboard_003.location = (0.0, 0.0, 0.0)
_m = ob_baseboard_003.modifiers.new('Solidify', 'SOLIDIFY')
_m.thickness = 0.004572
_m.use_even_offset = True
_m.use_quality_normals = True
ob_shelves1.location = (0.6868, -0.8175, 0.0)
ob_shelves1.scale = (0.4608, 0.4608, 0.4608)
ob_lamp_base.location = (0.9044, -0.934, 0.4862)
ob_lamp_base.scale = (0.5649, 0.5649, 0.5649)
_m = ob_lamp_base.modifiers.new('Subdivision', 'SUBSURF')
_m.levels = 2
ob_lampholder.parent = ob_lamp_base
ob_lampholder.location = (0.0, 0.0, 0.2)
ob_lampstrings.parent = ob_lampholder
ob_lampstrings.location = (0.0, 0.0, 0.03)
ob_lamp_b1.parent = ob_lampstrings
ob_lamp_b1.location = (0.021, 0.0, 0.024)
ob_lamp_b2.parent = ob_lampstrings
ob_lamp_b2.location = (-0.021, 0.0, 0.024)
ob_lampshade.parent = ob_lamp_base
ob_lampshade.location = (0.0, 0.0, 0.22)
ob_lamp_bulb.parent = ob_lampholder
ob_lamp_bulb.location = (0.0, 0.0, 0.08)
ob_lounge.location = (-0.7429, 0.5778, 0.005908)
_m = ob_lounge.modifiers.new('Solidify', 'SOLIDIFY')
_m.thickness = 0.1
_m.use_even_offset = True
_m.use_quality_normals = True
ob_baseboard_004.parent = ob_lounge
ob_baseboard_004.location = (0.0, 0.0, 0.0)
_m = ob_baseboard_004.modifiers.new('Solidify', 'SOLIDIFY')
_m.thickness = 0.004572
_m.use_even_offset = True
_m.use_quality_normals = True
ob_handle_front.location = (-0.764, 0.029, 0.0)
ob_handle_front.rotation_euler = (3.142, 0.0, 0.0)
ob_handle_front.lock_rotation = (True, False, True)
_m = ob_handle_front.modifiers.new('Subdivision', 'SUBSURF')
_m.levels = 2
ob_handle_back.location = (-0.764, 0.005, 0.0)
ob_handle_back.lock_rotation = (True, False, True)
_m = ob_handle_back.modifiers.new('Subdivision', 'SUBSURF')
_m.levels = 2
ob_ctrl_hole.parent = ob_door_group
ob_ctrl_hole.location = (0.0, -0.12, -0.002)
ob_ctrl_hole.hide_render = True
ob_ctrl_hole.visible_camera = False
ob_ctrl_hole.visible_diffuse = False
ob_ctrl_hole.visible_glossy = False
ob_ctrl_hole.visible_transmission = False
ob_ctrl_hole.display_type = 'BOUNDS'
ob_ctrl_baseboard.parent = ob_door_group
ob_ctrl_baseboard.location = (0.0, -0.1767, -0.1)
ob_ctrl_baseboard.hide_render = True
ob_ctrl_baseboard.visible_camera = False
ob_ctrl_baseboard.visible_diffuse = False
ob_ctrl_baseboard.visible_glossy = False
ob_ctrl_baseboard.visible_transmission = False
ob_ctrl_baseboard.display_type = 'BOUNDS'
ob_light.location = (4.076, 1.005, 5.904)
ob_light.rotation_euler = (0.6503, 0.05522, 1.866)
ob_light.lock_rotations_4d = False
ob_light.empty_display_type = 'ARROWS'
ob_light.color = (0.0, 0.0, 0.0, 0.0)
ob_light.lineart.crease_threshold = 0.0
ob_camera.location = (7.359, -6.926, 4.958)
ob_camera.rotation_euler = (1.109, 0.0, 0.8149)
ob_camera.lock_rotations_4d = False
ob_camera.empty_display_type = 'ARROWS'
ob_camera.color = (0.0, 0.0, 0.0, 0.0)
ob_camera.display_type = 'WIRE'
ob_camera.lineart.crease_threshold = 0.0
ob_floor_plan.location = (-0.8655, 0.2041, 0.0)
ob_floor_plan.empty_display_type = 'IMAGE'
ob_floor_plan.empty_display_size = 6.866
ob_floor_plan.empty_image_offset = (-0.3641, -0.6359)
ob_floor_plan.use_empty_image_alpha = True
ob_floor_plan.color = (1.0, 1.0, 1.0, 0.09174)
ob_floor_plan.hide_select = True
ob_room.location = (-1.857, -0.8145, 0.0)
_m = ob_room.modifiers.new('Solidify', 'SOLIDIFY')
_m.thickness = 0.1
_m.use_even_offset = True
_m.use_quality_normals = True
ob_baseboard.parent = ob_room
ob_baseboard.location = (0.0, 0.0, 0.0)
_m = ob_baseboard.modifiers.new('Solidify', 'SOLIDIFY')
_m.thickness = 0.004572
_m.use_even_offset = True
_m.use_quality_normals = True
ob_br_01.location = (0.02154, -0.6, 0.02681)
_m = ob_br_01.modifiers.new('Solidify', 'SOLIDIFY')
_m.thickness = 0.1
_m.use_even_offset = True
_m.use_quality_normals = True
ob_baseboard_001.parent = ob_br_01
ob_baseboard_001.location = (0.0, 0.0, 0.0)
_m = ob_baseboard_001.modifiers.new('Solidify', 'SOLIDIFY')
_m.thickness = 0.004572
_m.use_even_offset = True
_m.use_quality_normals = True
ob_door_group.location = (0.0, 0.0, 0.0)

# ---- collection membership
scene.collection.objects.link(ob_drawing)
scene.collection.objects.link(ob_baseboard_002)
scene.collection.objects.link(ob_kitchen)
scene.collection.objects.link(ob_baseboard_003)
scene.collection.objects.link(ob_shelves1)
scene.collection.objects.link(ob_lamp_base)
scene.collection.objects.link(ob_lampholder)
scene.collection.objects.link(ob_lampstrings)
scene.collection.objects.link(ob_lamp_b1)
scene.collection.objects.link(ob_lamp_b2)
scene.collection.objects.link(ob_lampshade)
scene.collection.objects.link(ob_lamp_bulb)
scene.collection.objects.link(ob_lounge)
scene.collection.objects.link(ob_baseboard_004)
scene.collection.objects.link(ob_handle_front)
scene.collection.objects.link(ob_handle_back)
scene.collection.objects.link(ob_ctrl_hole)
scene.collection.objects.link(ob_ctrl_baseboard)
col_collection.objects.link(ob_light)
col_collection.objects.link(ob_camera)
col_collection.objects.link(ob_floor_plan)
col_collection.objects.link(ob_room)
col_collection.objects.link(ob_baseboard)
col_collection.objects.link(ob_br_01)
col_collection.objects.link(ob_baseboard_001)
col_collection.objects.link(ob_door_group)

# ---- scene / render settings (as saved in the file)
scene.camera = ob_camera
scene.frame_start = 1; scene.frame_end = 250; scene.frame_set(1)
scene.render.engine = 'BLENDER_EEVEE_NEXT'
scene.cycles.sampling_pattern = 'TABULATED_SOBOL'
scene.eevee.ray_tracing_options.trace_max_roughness = 0.0
bpy.context.view_layer.update()
